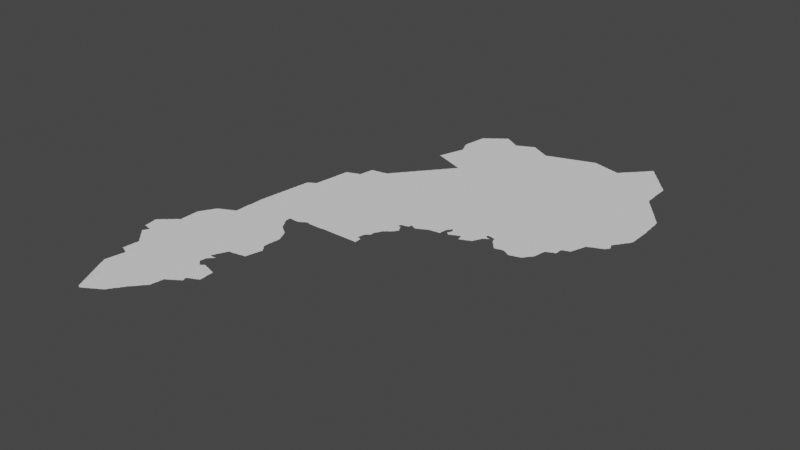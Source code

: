 # Source: nyanza.blend  (saved by Blender 3.3.6; exported with 4.5.12 LTS)
import bpy
from mathutils import Matrix  # noqa: F401  (used for matrix-valued properties, if any)

bpy.ops.wm.read_factory_settings(use_empty=True)
scene = bpy.context.scene
scene.name = 'Scene'

# ---- collections
col_collection = bpy.data.collections.new('Collection'); scene.collection.children.link(col_collection)

# ---- node groups
ng_auto_smooth = bpy.data.node_groups.new('Auto Smooth', 'GeometryNodeTree')
_s = ng_auto_smooth.interface.new_socket(name='Geometry', in_out='OUTPUT', socket_type='NodeSocketGeometry')
_s = ng_auto_smooth.interface.new_socket(name='Geometry', in_out='INPUT', socket_type='NodeSocketGeometry')
_s = ng_auto_smooth.interface.new_socket(name='Angle', in_out='INPUT', socket_type='NodeSocketFloat')
_s.subtype = 'ANGLE'
_s.min_value = 0.0
_s.max_value = 3.142
ng_auto_smooth.is_modifier = True
_N = ng_auto_smooth.nodes; _L = ng_auto_smooth.links
n0 = _N.new('NodeGroupOutput'); n0.name = 'Group Output'; n0.location = (480, -100)
n1 = _N.new('NodeGroupInput'); n1.name = 'Group Input'; n1.location = (-420, -300)
n2 = _N.new('NodeGroupInput'); n2.name = 'Group Input.001'; n2.location = (-60, -100)
n3 = _N.new('GeometryNodeSetShadeSmooth'); n3.name = 'Set Shade Smooth'; n3.location = (120, -100)
n3.domain = 'EDGE'
n4 = _N.new('GeometryNodeSetShadeSmooth'); n4.name = 'Set Shade Smooth.001'; n4.location = (300, -100)
n5 = _N.new('GeometryNodeInputMeshEdgeAngle'); n5.name = 'Edge Angle'; n5.location = (-420, -220)
n6 = _N.new('GeometryNodeInputEdgeSmooth'); n6.name = 'Is Edge Smooth'; n6.location = (-60, -160)
n7 = _N.new('GeometryNodeInputShadeSmooth'); n7.name = 'Is Face Smooth'; n7.location = (-240, -340)
n8 = _N.new('FunctionNodeBooleanMath'); n8.name = 'Boolean Math'; n8.location = (-60, -220)
n9 = _N.new('FunctionNodeCompare'); n9.name = 'Compare'; n9.location = (-240, -180)
n9.operation = 'LESS_EQUAL'
_L.new(n5.outputs[0], n9.inputs[0])
_L.new(n4.outputs[0], n0.inputs[0])
_L.new(n1.outputs[1], n9.inputs[1])
_L.new(n9.outputs[0], n8.inputs[0])
_L.new(n7.outputs[0], n8.inputs[1])
_L.new(n2.outputs[0], n3.inputs[0])
_L.new(n6.outputs[0], n3.inputs[1])
_L.new(n3.outputs[0], n4.inputs[0])
_L.new(n8.outputs[0], n3.inputs[2])
n0.is_active_output = True

# ---- world
world_world = bpy.data.worlds.new('World'); scene.world = world_world
world_world.use_nodes = True; world_world.node_tree.nodes.clear()
_N = world_world.node_tree.nodes; _L = world_world.node_tree.links
n0 = _N.new('ShaderNodeOutputWorld'); n0.name = 'World Output'; n0.location = (300, 300)
n1 = _N.new('ShaderNodeBackground'); n1.name = 'Background'; n1.location = (10, 300)
n1.inputs[0].default_value = (0.05088, 0.05088, 0.05088, 1.0)
_L.new(n1.outputs[0], n0.inputs[0])
n0.is_active_output = True
world_world.color = (0.05088, 0.05088, 0.05088)
world_world.use_sun_shadow = False
world_world.sun_shadow_jitter_overblur = 0.0

# ---- meshes
me_mesh = bpy.data.meshes.new('Mesh')
me_mesh.from_pydata([(29.08, -2.885, -6.597e-08), (29.09, -2.905, -7.135e-08), (29.09, -2.89, -9.503e-08), (29.11, -2.925, -7.135e-08), (29.11, -2.91, -9.587e-08), (28.9, -2.66, -3.329e-08), (28.9, -2.648, -5.842e-08), (28.9, -2.629, -7.708e-08), (28.9, -2.61, -9.838e-08), (28.89, -2.589, -8.707e-08), (28.89, -2.57, -9.094e-08), (28.91, -2.667, -9.274e-08), (29.13, -2.673, -9.988e-08), (28.93, -2.668, -9.392e-08), (28.95, -2.67, -9.517e-08), (28.97, -2.681, -5.261e-08), (28.97, -2.67, -9.926e-08), (29.0, -2.803, -1.06e-07), (28.99, -2.798, -3.329e-08), (28.99, -2.799, -5.993e-08), (28.99, -2.797, -7.719e-08), (28.99, -2.793, -4.772e-08), (29.0, -2.787, -5.28e-08), (28.99, -2.683, -8.39e-08), (29.02, -2.824, -6.703e-08), (29.01, -2.809, -9.306e-08), (29.01, -2.79, -9.926e-08), (29.01, -2.771, -8.109e-08), (29.02, -2.756, -5.868e-08), (29.01, -2.684, -8.922e-08), (29.04, -2.844, -6.703e-08), (29.03, -2.83, -9.497e-08), (29.03, -2.733, -7.635e-08), (29.03, -2.686, -9.133e-08), (29.06, -2.864, -6.703e-08), (29.05, -2.85, -9.399e-08), (29.03, -2.75, -9.677e-08), (29.04, -2.72, -6.085e-08), (29.05, -2.711, -8.781e-08), (29.05, -2.689, -9.555e-08), (29.07, -2.87, -9.368e-08), (28.88, -2.527, -4.717e-08), (28.88, -2.509, -7.352e-08), (28.88, -2.489, -8.484e-08), (28.87, -2.469, -8.721e-08), (28.87, -2.45, -8.975e-08), (28.87, -2.43, -8.769e-08), (28.88, -2.415, -7.135e-08), (28.89, -2.55, -9.454e-08), (28.89, -2.53, -9.77e-08), (28.89, -2.41, -9.96e-08), (28.9, -2.396, -6.873e-08), (28.91, -2.391, -9.174e-08), (29.02, -2.378, -9.988e-08), (28.92, -2.377, -7.805e-08), (28.93, -2.371, -8.928e-08), (28.94, -2.359, -4.412e-08), (28.95, -2.352, -8.5e-08), (28.96, -2.34, -3.329e-08), (28.97, -2.333, -8.094e-08), (28.99, -2.33, -9.854e-08), (28.99, -2.314, -7.698e-08), (29.01, -2.31, -9.293e-08), (29.01, -2.295, -7.391e-08), (29.03, -2.29, -9.587e-08), (29.03, -2.276, -6.796e-08), (29.05, -2.27, -9.399e-08), (29.06, -2.257, -6.023e-08), (29.07, -2.251, -9.003e-08), (29.08, -2.238, -7.286e-08), (29.09, -2.232, -9.203e-08), (29.1, -2.219, -6.631e-08), (29.12, -2.2, -3.329e-08), (29.36, -3.844, -5.438e-08), (29.38, -3.885, -5.951e-08), (29.37, -3.868, -8.226e-08), (29.37, -3.85, -9.518e-08), (29.4, -3.926, -6.084e-08), (29.39, -3.908, -8.424e-08), (29.39, -3.89, -9.955e-08), (29.42, -3.966, -6.3e-08), (29.41, -3.949, -8.566e-08), (29.41, -3.93, -9.788e-08), (29.44, -4.005, -6.409e-08), (29.43, -3.989, -8.419e-08), (29.43, -3.97, -9.797e-08), (29.32, -3.762, -6.971e-08), (29.32, -3.748, -7.67e-08), (29.31, -3.73, -9.301e-08), (29.32, -3.71, -9.778e-08), (29.32, -3.691, -7.238e-08), (29.32, -3.673, -4.717e-08), (29.34, -3.802, -4.412e-08), (29.34, -3.788, -7.812e-08), (29.33, -3.769, -9.11e-08), (29.33, -3.67, -9.82e-08), (29.33, -3.65, -9.404e-08), (29.33, -3.631, -8.897e-08), (29.33, -3.612, -8.959e-08), (29.34, -3.591, -7.937e-08), (29.34, -3.572, -6.48e-08), (29.34, -3.558, -4.162e-08), (29.35, -3.828, -8.055e-08), (29.35, -3.809, -9.317e-08), (29.54, -3.89, -9.988e-08), (29.35, -3.55, -9.735e-08), (29.35, -3.53, -9.48e-08), (29.22, -3.34, -3.329e-08), (29.22, -3.335, -4.578e-08), (29.23, -3.344, -7.67e-08), (29.23, -3.33, -9.614e-08), (29.23, -3.31, -9.506e-08), (29.23, -3.295, -9.463e-08), (29.23, -3.27, -9.058e-08), (29.23, -3.25, -8.952e-08), (29.23, -3.23, -9.18e-08), (29.24, -3.21, -8.74e-08), (29.25, -3.348, -9.365e-08), (29.58, -3.281, -9.988e-08), (29.27, -3.362, -6.68e-08), (29.27, -3.35, -9.944e-08), (29.29, -3.367, -8.964e-08), (29.32, -3.381, -5.438e-08), (29.31, -3.37, -9.518e-08), (29.33, -3.385, -8.643e-08), (29.35, -3.51, -8.928e-08), (29.36, -3.491, -8.334e-08), (29.36, -3.471, -7.708e-08), (29.36, -3.4, -3.329e-08), (29.35, -3.389, -9.62e-08), (29.36, -3.453, -6.86e-08), (29.37, -3.43, -9.228e-08), (29.37, -3.41, -9.764e-08), (29.37, -3.45, -9.895e-08), (29.14, -2.945, -7.135e-08), (29.13, -2.93, -9.445e-08), (29.16, -2.966, -7.283e-08), (29.15, -2.95, -9.921e-08), (29.17, -2.986, -7.468e-08), (29.17, -2.97, -9.76e-08), (29.19, -3.006, -7.468e-08), (29.19, -2.99, -9.614e-08), (29.21, -3.026, -7.468e-08), (29.21, -3.01, -9.76e-08), (29.24, -3.191, -8.728e-08), (29.24, -3.171, -7.816e-08), (29.24, -3.15, -7.555e-08), (29.24, -3.13, -6.22e-08), (29.24, -3.117, -4.439e-08), (29.23, -3.047, -7.627e-08), (29.23, -3.03, -9.514e-08), (29.25, -3.11, -9.536e-08), (29.25, -3.09, -9.241e-08), (29.25, -3.07, -9.188e-08), (29.25, -3.05, -9.815e-08), (29.99, -2.177, -9.988e-08), (29.11, -2.212, -8.838e-08), (29.13, -2.193, -7.894e-08), (29.15, -2.19, -9.926e-08), (29.15, -2.174, -7.469e-08), (29.16, -2.15, -4.786e-08), (29.16, -2.04, -9.209e-08), (29.16, -2.03, -9.768e-08), (29.16, -2.009, -7.382e-08), (29.16, -1.99, -8.167e-08), (29.16, -1.97, -7.491e-08), (29.16, -1.95, -7.491e-08), (29.16, -1.93, -7.491e-08), (29.17, -2.17, -9.834e-08), (29.17, -2.15, -9.926e-08), (29.21, -2.144, -9.988e-08), (29.16, -1.91, -7.491e-08), (29.16, -1.89, -9.278e-08), (29.16, -1.869, -8.409e-08), (29.16, -1.85, -8.324e-08), (29.16, -1.83, -8.324e-08), (29.16, -1.817, -5.28e-08), (29.24, -1.816, -9.988e-08), (29.17, -1.81, -9.41e-08), (29.18, -1.792, -7.713e-08), (29.19, -1.771, -8.848e-08), (29.2, -1.754, -9.415e-08), (29.21, -1.75, -9.579e-08), (29.21, -1.732, -8.122e-08), (29.22, -1.716, -5.868e-08), (29.23, -1.71, -9.419e-08), (29.23, -1.692, -7.787e-08), (29.24, -1.678, -4.162e-08), (29.3, -1.667, -9.988e-08), (29.25, -1.671, -8.959e-08), (29.26, -1.654, -7.01e-08), (29.27, -1.65, -9.848e-08), (29.27, -1.632, -8.072e-08), (29.28, -1.616, -5.868e-08), (29.29, -1.61, -9.419e-08), (29.64, -1.6, -9.988e-08), (29.29, -1.592, -7.278e-08), (29.3, -1.578, -4.162e-08), (29.31, -1.571, -8.789e-08), (29.32, -1.554, -7.025e-08), (29.33, -1.55, -9.813e-08), (29.34, -1.538, -5.771e-08), (29.35, -1.534, -8.726e-08), (29.37, -1.53, -9.56e-08), (29.38, -1.518, -5.771e-08), (29.39, -1.514, -8.726e-08), (29.41, -1.51, -9.597e-08), (29.42, -1.498, -5.771e-08), (29.43, -1.494, -8.424e-08), (29.52, -4.164, -9.172e-08), (29.54, -4.204, -7.84e-08), (29.53, -4.188, -8.424e-08), (29.53, -4.17, -9.477e-08), (29.56, -4.244, -5.438e-08), (29.55, -4.228, -8.596e-08), (29.55, -4.21, -9.597e-08), (29.58, -4.284, -5.438e-08), (29.57, -4.268, -8.25e-08), (29.57, -4.25, -9.419e-08), (29.6, -4.324, -5.438e-08), (29.59, -4.308, -8.608e-08), (29.59, -4.29, -9.419e-08), (29.62, -4.362, -4.412e-08), (29.61, -4.348, -9.062e-08), (29.61, -4.33, -9.419e-08), (29.64, -4.402, -4.412e-08), (29.63, -4.388, -7.758e-08), (29.63, -4.369, -9.235e-08), (29.66, -4.442, -7.045e-08), (29.65, -4.428, -8.032e-08), (29.65, -4.409, -9.676e-08), (29.67, -4.448, -8.725e-08), (29.83, -4.284, -9.988e-08), (29.7, -4.461, -5.951e-08), (29.69, -4.45, -9.603e-08), (29.71, -4.464, -7.753e-08), (29.72, -4.461, -7.666e-08), (29.73, -4.449, -9.857e-08), (29.75, -4.445, -7.551e-08), (29.77, -4.428, -9.37e-08), (29.46, -4.045, -6.409e-08), (29.45, -4.029, -8.566e-08), (29.45, -4.01, -9.813e-08), (29.48, -4.085, -6.409e-08), (29.47, -4.069, -8.469e-08), (29.47, -4.05, -9.681e-08), (29.5, -4.124, -5.771e-08), (29.49, -4.108, -8.498e-08), (29.49, -4.09, -9.539e-08), (29.51, -4.148, -8.424e-08), (29.51, -4.13, -9.76e-08), (29.45, -1.49, -9.498e-08), (29.46, -1.479, -5.438e-08), (29.47, -1.474, -8.585e-08), (29.49, -1.47, -9.419e-08), (29.5, -1.459, -5.438e-08), (29.53, -1.45, -9.715e-08), (29.51, -1.454, -8.25e-08), (29.54, -1.439, -5.438e-08), (29.55, -1.434, -8.25e-08), (29.57, -1.43, -9.769e-08), (29.58, -1.419, -4.412e-08), (29.59, -1.415, -8.801e-08), (29.61, -1.41, -9.682e-08), (29.61, -1.39, -9.275e-08), (29.61, -1.37, -9.058e-08), (29.61, -1.27, -9.149e-08), (29.61, -1.35, -9.764e-08), (29.61, -1.251, -9.3e-08), (29.61, -1.23, -9.489e-08), (29.61, -1.19, -8.99e-08), (29.61, -1.17, -8.99e-08), (29.61, -1.15, -9.289e-08), (29.61, -1.13, -9.18e-08), (29.62, -1.11, -9.573e-08), (29.62, -1.07, -8.74e-08), (29.62, -1.05, -8.74e-08), (29.62, -1.01, -9.454e-08), (29.62, -0.9906, -9.298e-08), (29.62, -0.97, -8.324e-08), (29.63, -0.83, -9.953e-08), (29.62, -0.95, -8.324e-08), (29.62, -0.93, -8.324e-08), (29.62, -0.91, -8.324e-08), (29.62, -0.89, -8.324e-08), (29.62, -0.871, -8.383e-08), (29.62, -0.8501, -7.21e-08), (29.62, -0.8302, -4.786e-08), (29.63, -0.81, -9.497e-08), (29.63, -0.79, -9.174e-08), (29.63, -0.77, -9.038e-08), (29.63, -0.75, -9.158e-08), (29.64, -0.73, -8.563e-08), (29.64, -0.7101, -8.088e-08), (29.64, -0.6901, -7.138e-08), (29.64, -0.6702, -4.786e-08), (29.76, -0.7073, -9.988e-08), (29.65, -0.67, -9.926e-08), (29.65, -0.65, -9.276e-08), (29.65, -0.63, -9.174e-08), (29.65, -0.61, -9.038e-08), (29.65, -0.5917, -1.107e-07), (29.66, -0.57, -8.563e-08), (29.66, -0.5501, -8.088e-08), (29.66, -0.5301, -7.138e-08), (29.66, -0.5102, -4.786e-08), (29.67, -0.51, -9.808e-08), (29.67, -0.49, -9.497e-08), (29.67, -0.47, -9.174e-08), (29.67, -0.4486, -9.308e-08), (29.67, -0.43, -8.848e-08), (29.68, -0.41, -8.563e-08), (29.68, -0.3899, -8.497e-08), (29.68, -0.3701, -7.138e-08), (29.68, -0.3502, -4.786e-08), (29.97, -0.2775, -9.988e-08), (29.69, -0.35, -9.808e-08), (29.69, -0.33, -9.276e-08), (29.69, -0.31, -9.174e-08), (29.69, -0.29, -9.038e-08), (29.69, -0.27, -8.848e-08), (29.7, -0.25, -8.924e-08), (29.7, -0.2297, -8.676e-08), (29.7, -0.2101, -7.138e-08), (29.7, -0.1902, -4.786e-08), (29.71, -0.19, -9.926e-08), (29.71, -0.17, -9.276e-08), (29.71, -0.13, -9.038e-08), (29.71, -0.11, -8.848e-08), (29.72, -0.09005, -8.563e-08), (29.72, -0.06988, -8.497e-08), (29.72, -0.05009, -7.138e-08), (29.72, -0.03016, -4.786e-08), (29.88, -0.03682, -9.988e-08), (29.71, -0.148, -9.461e-08), (29.73, -0.03, -9.926e-08), (29.73, -0.01004, -9.497e-08), (29.76, -4.44, -3.329e-08), (29.79, -4.423, -6.748e-08), (29.79, -4.41, -9.502e-08), (29.81, -4.407, -8.324e-08), (29.82, -4.401, -5.438e-08), (29.83, -4.389, -9.4e-08), (29.85, -4.385, -9.225e-08), (29.87, -4.368, -9.618e-08), (29.86, -4.38, -3.329e-08), (29.89, -4.363, -6.748e-08), (29.89, -4.35, -9.681e-08), (29.91, -4.347, -8.324e-08), (29.92, -4.341, -5.438e-08), (29.93, -4.329, -9.111e-08), (29.95, -4.324, -7.581e-08), (29.96, -4.32, -6.056e-08), (29.97, -4.308, -9.856e-08), (29.99, -4.29, -9.881e-08), (29.99, -4.303, -6.516e-08), (30.01, -4.286, -8.238e-08), (30.03, -4.269, -8.687e-08), (30.02, -4.281, -5.527e-08), (30.04, -4.26, -8.621e-08), (30.05, -4.247, -7.749e-08), (30.05, -4.23, -9.677e-08), (30.07, -4.209, -9.002e-08), (30.06, -4.225, -6.748e-08), (30.03, -4.028, -9.988e-08), (30.37, -3.117, -9.988e-08), (30.29, -2.779, -9.988e-08), (30.14, -0.9355, -9.988e-08), (29.95, -0.6302, -9.988e-08), (29.8, -0.57, -4.994e-08), (29.87, -0.5712, -6.243e-08), (29.98, -0.5662, -3.746e-08), (30.09, -0.5728, -7.491e-08), (30.08, -4.202, -6.707e-08), (30.09, -4.188, -8.229e-08), (30.09, -4.17, -9.335e-08), (30.1, -4.166, -7.283e-08), (30.13, -4.129, -9.549e-08), (30.11, -4.15, -9.41e-08), (30.12, -4.144, -6.326e-08), (30.15, -4.107, -8.426e-08), (30.15, -4.09, -9.163e-08), (30.16, -4.085, -6.95e-08), (30.17, -4.069, -9.083e-08), (30.19, -4.03, -9.689e-08), (30.18, -4.062, -6.721e-08), (30.19, -4.048, -8.269e-08), (30.2, -4.027, -7.192e-08), (30.21, -4.01, -9.5e-08), (30.23, -3.989, -9.219e-08), (30.27, -3.592, -9.988e-08), (30.22, -4.004, -6.703e-08), (30.24, -3.983, -8.786e-08), (30.25, -3.969, -9.067e-08), (30.26, -3.962, -5.327e-08), (30.27, -3.949, -8.657e-08), (30.28, -3.941, -4.217e-08), (30.29, -3.928, -9.608e-08), (30.31, -3.89, -9.859e-08), (30.3, -3.92, -6.078e-08), (30.31, -3.908, -7.948e-08), (30.33, -3.87, -9.751e-08), (30.33, -3.887, -7.55e-08), (30.34, -3.866, -7.283e-08), (30.35, -3.85, -9.587e-08), (30.36, -3.845, -6.796e-08), (30.37, -3.83, -9.691e-08), (30.43, -3.634, -9.834e-08), (30.38, -3.824, -6.354e-08), (30.39, -3.809, -9.185e-08), (30.41, -3.789, -9.074e-08), (30.42, -2.87, -9.384e-08), (30.35, -2.674, -9.988e-08), (30.54, -1.901, -9.988e-08), (30.39, -1.405, -9.988e-08), (30.19, -0.5848, -7.491e-08), (30.85, 0.6085, -9.988e-08), (30.28, -0.57, -4.994e-08), (30.39, -0.5688, -6.243e-08), (30.4, -3.803, -5.28e-08), (30.41, -3.77, -9.111e-08), (30.41, -3.75, -9.253e-08), (30.41, -3.73, -9.848e-08), (30.42, -3.709, -7.786e-08), (30.43, -3.65, -9.322e-08), (30.43, -3.61, -9.572e-08), (30.42, -3.729, -4.756e-08), (30.42, -3.689, -8.299e-08), (30.43, -3.669, -8.721e-08), (30.44, -3.6, -5.692e-08), (30.44, -3.588, -5.842e-08), (30.44, -3.568, -7.513e-08), (30.45, -3.55, -9.508e-08), (30.47, -3.545, -7.988e-08), (30.48, -3.54, -3.329e-08), (30.49, -3.528, -8.467e-08), (30.51, -3.523, -6.516e-08), (30.51, -3.51, -9.905e-08), (30.53, -3.506, -7.877e-08), (30.55, -3.489, -9.605e-08), (30.54, -3.5, -4.162e-08), (30.57, -3.483, -6.516e-08), (30.57, -3.47, -9.93e-08), (30.59, -3.466, -8.144e-08), (30.61, -3.449, -9.123e-08), (30.6, -3.461, -4.217e-08), (30.63, -3.443, -6.95e-08), (30.63, -3.43, -9.564e-08), (30.65, -3.351, -9.196e-08), (30.64, -3.318, -9.988e-08), (30.65, -3.426, -8.238e-08), (30.65, -3.37, -9.202e-08), (30.65, -3.339, -5.993e-08), (30.65, -3.336, -5.993e-08), (30.65, -3.34, -3.329e-08), (30.65, -3.335, -4.994e-08), (30.65, -3.335, -5.888e-08), (30.65, -3.335, -3.329e-08), (30.66, -3.332, -7.741e-08), (30.66, -3.421, -4.412e-08), (30.67, -3.41, -8.637e-08), (30.67, -3.391, -8.362e-08), (30.66, -3.375, -5.693e-08), (30.67, -3.325, -8.032e-08), (30.68, -3.321, -4.528e-08), (30.69, -3.31, -9.74e-08), (30.71, -3.306, -8.068e-08), (30.43, -2.891, -9.185e-08), (30.47, -2.93, -9.601e-08), (30.45, -2.91, -9.14e-08), (30.44, -2.897, -6.126e-08), (30.46, -2.916, -6.703e-08), (30.49, -2.95, -9.379e-08), (30.49, -2.935, -7.275e-08), (30.51, -2.954, -8.757e-08), (30.53, -2.95, -9.5e-08), (30.54, -2.937, -6.354e-08), (30.55, -2.932, -9.459e-08), (30.56, -2.919, -6.928e-08), (30.57, -2.914, -8.144e-08), (30.61, -2.93, -9.919e-08), (30.59, -2.915, -8.444e-08), (30.61, -2.918, -6.459e-08), (30.65, -2.934, -9.622e-08), (30.63, -2.931, -9.307e-08), (30.74, -3.133, -9.988e-08), (30.67, -2.937, -7.468e-08), (30.69, -2.95, -9.473e-08), (30.68, -2.94, -4.439e-08), (30.71, -2.953, -8.973e-08), (30.43, -2.81, -9.449e-08), (30.42, -2.668, -7.557e-08), (30.42, -2.662, -8.99e-08), (30.42, -2.85, -8.517e-08), (30.43, -2.83, -8.738e-08), (30.43, -2.79, -9.228e-08), (30.43, -2.77, -9.692e-08), (30.42, -2.67, -6.727e-08), (30.42, -2.662, -4.162e-08), (30.43, -2.67, -7.075e-08), (30.44, -2.668, -6.784e-08), (30.42, -2.647, -7.38e-08), (30.43, -2.629, -8.971e-08), (30.45, -2.57, -9.827e-08), (30.44, -2.765, -6.966e-08), (30.45, -2.748, -8.602e-08), (30.45, -2.673, -9.437e-08), (30.44, -2.608, -7.401e-08), (30.45, -2.589, -8.785e-08), (30.46, -2.741, -4.217e-08), (30.47, -2.728, -8.5e-08), (30.47, -2.672, -9.813e-08), (30.46, -2.567, -7.058e-08), (30.48, -2.72, -6.156e-08), (30.49, -2.708, -8.161e-08), (30.49, -2.671, -1.159e-07), (30.5, -2.7, -3.329e-08), (30.51, -2.688, -8.161e-08), (30.51, -2.67, -9.364e-08), (30.52, -2.68, -3.329e-08), (30.52, -2.674, -7.222e-08), (30.53, -2.665, -8.802e-08), (30.53, -2.67, -3.329e-08), (30.53, -2.664, -7.146e-08), (30.53, -2.66, -3.329e-08), (30.53, -2.66, -4.578e-08), (30.47, -2.549, -9.002e-08), (30.47, -2.53, -9.848e-08), (30.49, -2.509, -9.2e-08), (30.48, -2.526, -6.638e-08), (30.49, -2.49, -9.77e-08), (30.51, -2.469, -9.124e-08), (30.5, -2.485, -6.409e-08), (30.51, -2.45, -9.681e-08), (30.53, -2.428, -9.067e-08), (30.52, -2.446, -6.084e-08), (30.53, -2.41, -9.848e-08), (30.55, -2.409, -9.406e-08), (30.57, -2.407, -9.21e-08), (30.59, -2.405, -8.958e-08), (30.61, -2.404, -8.256e-08), (30.63, -2.401, -6.48e-08), (30.65, -2.267, -9.988e-08), (30.64, -2.4, -4.162e-08), (30.65, -2.39, -9.369e-08), (30.67, -2.388, -9.371e-08), (30.69, -2.387, -9.631e-08), (30.71, -2.385, -8.745e-08), (30.85, -2.011, -9.851e-08), (30.81, -1.83, -1.008e-07), (30.55, -1.31, -9.808e-08), (30.57, -1.331, -8.964e-08), (30.55, -1.292, -8.566e-08), (30.56, -1.313, -7.311e-08), (30.59, -1.352, -8.856e-08), (30.58, -1.337, -5.28e-08), (30.61, -1.37, -9.41e-08), (30.6, -1.358, -5.868e-08), (30.63, -1.39, -9.691e-08), (30.63, -1.375, -7.399e-08), (30.66, -1.398, -7.889e-08), (30.65, -1.392, -8.566e-08), (30.69, -1.43, -9.86e-08), (30.67, -1.41, -9.41e-08), (30.69, -1.415, -7.399e-08), (30.73, -1.451, -9.415e-08), (30.72, -1.438, -7.599e-08), (30.71, -1.433, -8.472e-08), (30.46, -1.07, -9.795e-08), (30.47, -1.171, -8.979e-08), (30.49, -1.21, -9.478e-08), (30.49, -1.192, -8.381e-08), (30.46, -1.15, -8.74e-08), (30.46, -1.13, -8.74e-08), (30.46, -1.11, -8.74e-08), (30.46, -1.09, -8.74e-08), (30.47, -1.05, -9.88e-08), (30.48, -1.18, -3.329e-08), (30.49, -1.06, -4.786e-08), (30.49, -1.05, -1e-07), (30.53, -1.27, -9.399e-08), (30.52, -1.24, -6.506e-08), (30.51, -1.231, -8.643e-08), (30.5, -1.216, -6.193e-08), (30.51, -1.06, -9.079e-08), (30.52, -1.253, -7.551e-08), (30.53, -1.06, -6.723e-08), (30.54, -1.276, -5.868e-08), (30.55, -1.062, -8.206e-08), (30.57, -1.062, -8.326e-08), (30.59, -1.062, -8.336e-08), (30.61, -1.063, -8.839e-08), (30.63, -1.063, -8.016e-08), (30.64, -1.062, -5.28e-08), (30.65, -1.05, -9.41e-08), (30.67, -1.045, -7.713e-08), (30.69, -1.029, -8.848e-08), (30.71, -1.023, -6.835e-08), (30.71, -1.01, -9.579e-08), (31.0, -0.5763, -9.676e-08), (30.79, -0.9028, -9.988e-08), (30.47, -0.57, -4.994e-08), (30.55, -0.5807, -7.491e-08), (30.66, -0.575, -8.74e-08), (29.18, -1.78, 3.329e-08), (29.71, -0.5848, -4.994e-08), (30.14, -4.12, 3.329e-08), (30.44, -2.62, -7.669e-08), (30.68, -1.04, -2.789e-08), (29.73, 0.01196, -9.412e-08), (29.73, 0.02799, -9.306e-08), (29.73, 0.04996, -8.848e-08), (29.74, 0.06995, -8.563e-08), (29.75, 0.08615, -9.58e-08), (29.74, 0.08088, -6.549e-08), (29.77, 0.08995, -9.681e-08), (29.77, 0.103, -6.516e-08), (29.79, 0.1083, -8.804e-08), (29.8, 0.12, -6.034e-08), (29.81, 0.1248, -7.551e-08), (29.83, 0.1295, -9.41e-08), (29.84, 0.1419, -5.28e-08), (29.85, 0.147, -8.401e-08), (29.87, 0.15, -9.772e-08), (29.88, 0.189, -7.816e-08), (29.88, 0.2084, -6.48e-08), (29.88, 0.226, -4.661e-08), (29.87, 0.1684, -8.972e-08), (29.94, 0.2328, -9.988e-08), (29.89, 0.23, -9.692e-08), (29.89, 0.2496, -9.228e-08), (29.89, 0.2696, -9.111e-08), (29.89, 0.2895, -8.952e-08), (29.89, 0.3097, -9.027e-08), (29.9, 0.3294, -8.66e-08), (29.9, 0.3487, -7.827e-08), (29.9, 0.3684, -5.427e-08), (29.9, 0.3819, -4.162e-08), (29.91, 0.39, -9.458e-08), (29.91, 0.4097, -9.424e-08), (29.91, 0.4298, -9.058e-08), (29.91, 0.4497, -8.738e-08), (29.92, 0.47, -8.563e-08), (29.92, 0.4896, -8.005e-08), (29.92, 0.5093, -7.129e-08), (29.92, 0.5286, -4.756e-08), (30.0, 0.3998, -9.988e-08), (29.93, 0.53, -9.848e-08), (29.93, 0.5497, -9.253e-08), (29.93, 0.5896, -8.997e-08), (29.93, 0.6093, -9.038e-08), (29.94, 0.6293, -8.416e-08), (29.93, 0.5726, -9.473e-08), (29.94, 0.6489, -9.473e-08), (29.94, 0.6685, -6.748e-08), (29.94, 0.6847, -4.578e-08), (29.95, 0.69, -9.614e-08), (29.95, 0.7096, -9.447e-08), (29.95, 0.7296, -9.094e-08), (29.95, 0.7494, -9.211e-08), (29.95, 0.7697, -9.39e-08), (29.96, 0.7894, -8.234e-08), (29.96, 0.808, -6.837e-08), (29.97, 0.8099, -9.603e-08), (29.98, 0.821, -5.375e-08), (29.99, 0.8247, -8.502e-08), (30.28, 0.7818, -9.988e-08), (30.01, 0.8284, -9.28e-08), (30.03, 0.83, -9.848e-08), (30.03, 0.8421, -6.3e-08), (30.05, 0.8455, -8.726e-08), (30.07, 0.8491, -8.108e-08), (30.08, 0.86, -3.329e-08), (30.09, 0.8629, -6.992e-08), (30.11, 0.8665, -9.037e-08), (30.13, 0.8696, -9.43e-08), (30.14, 0.88, -4.439e-08), (30.15, 0.8837, -8.157e-08), (30.19, 0.8899, -9.829e-08), (30.17, 0.8874, -9.175e-08), (30.2, 0.9089, -9.813e-08), (30.2, 0.9287, -6.784e-08), (30.2, 0.946, -4.661e-08), (30.21, 0.95, -9.679e-08), (30.21, 0.9696, -9.409e-08), (30.21, 0.9896, -8.92e-08), (30.21, 1.009, -8.756e-08), (30.22, 1.029, -8.299e-08), (30.22, 1.049, -6.784e-08), (30.22, 1.066, -6.655e-08), (30.23, 1.07, -9.701e-08), (30.23, 1.09, -9.215e-08), (30.23, 1.129, -9.331e-08), (30.24, 1.149, -7.76e-08), (30.23, 1.11, -9.632e-08), (30.25, 1.15, -9.692e-08), (30.25, 1.16, -4.661e-08), (30.31, 1.166, -9.88e-08), (30.27, 1.162, -7.678e-08), (30.29, 1.164, -8.89e-08), (30.33, 1.168, -9.699e-08), (30.35, 1.17, -9.36e-08), (30.36, 1.18, -4.162e-08), (30.37, 1.181, -7.137e-08), (30.39, 1.183, -8.522e-08), (30.41, 1.185, -9.115e-08), (30.43, 1.187, -9.279e-08), (30.45, 1.189, -9.488e-08), (30.47, 1.19, -9.695e-08), (30.47, 1.201, -4.661e-08), (30.49, 1.203, -9.66e-08), (30.51, 1.205, -9.071e-08), (30.53, 1.209, -9.282e-08), (30.54, 1.224, -6.873e-08), (30.55, 1.23, -9.077e-08), (30.56, 1.246, -7.283e-08), (30.57, 1.25, -9.76e-08), (30.57, 1.267, -7.814e-08), (30.73, 1.328, -9.988e-08), (30.58, 1.28, -6.05e-08), (30.59, 1.288, -8.403e-08), (30.6, 1.301, -4.217e-08), (30.61, 1.309, -8.473e-08), (30.62, 1.323, -6.126e-08), (30.64, 1.345, -6.796e-08), (30.63, 1.329, -9.459e-08), (30.65, 1.367, -7.491e-08), (30.65, 1.35, -9.704e-08), (30.67, 1.37, -9.553e-08), (30.67, 1.388, -7.948e-08), (30.69, 1.408, -8.22e-08), (30.7, 1.422, -5.327e-08), (30.71, 1.429, -9.067e-08), (30.72, 1.444, -6.354e-08), (30.68, 1.4, 3.329e-08), (30.72, -3.302, -5.771e-08), (30.73, -3.29, -9.926e-08), (30.75, -3.287, -9.028e-08), (30.77, -3.282, -6.409e-08), (30.77, -3.27, -9.631e-08), (30.79, -3.268, -8.684e-08), (30.81, -3.263, -6.733e-08), (30.81, -3.25, -9.926e-08), (30.83, -3.248, -8.894e-08), (30.84, -3.211, -8.844e-08), (30.84, -3.245, -7.12e-08), (30.84, -3.23, -8.324e-08), (30.73, -2.956, -8.025e-08), (30.83, -3.07, -9.89e-08), (30.77, -2.972, -9.323e-08), (30.75, -2.97, -9.692e-08), (30.74, -2.959, -5.375e-08), (30.83, -3.11, -9.771e-08), (30.79, -2.975, -8.388e-08), (30.83, -3.13, -9.777e-08), (30.83, -3.03, -9.657e-08), (30.81, -2.99, -9.926e-08), (30.81, -2.978, -6.207e-08), (30.83, -3.09, -9.241e-08), (30.83, -3.05, -9.144e-08), (30.83, -3.01, -8.997e-08), (30.83, -2.991, -8.35e-08), (30.84, -3.19, -7.491e-08), (30.84, -3.172, -6.48e-08), (30.84, -3.15, -4.994e-08), (30.84, -3.134, -4.661e-08), (30.73, -2.383, -7.649e-08), (30.75, -2.381, -5.29e-08), (30.75, -2.37, -1.005e-07), (30.77, -2.369, -9.438e-08), (30.79, -2.368, -9.26e-08), (30.81, -2.366, -8.955e-08), (30.83, -2.33, -9.59e-08), (30.83, -2.364, -7.462e-08), (30.83, -2.349, -8.92e-08), (30.84, -2.308, -7.533e-08), (30.85, -2.269, -9.268e-08), (30.85, -2.25, -9.429e-08), (30.84, -2.322, -4.162e-08), (30.84, -2.289, -8.386e-08), (30.86, -2.242, -4.162e-08), (30.87, -2.05, -1.04e-07), (30.83, -1.99, -9.743e-08), (30.81, -1.97, -9.926e-08), (30.81, -1.952, -8.566e-08), (30.81, -1.929, -8.721e-08), (30.86, -2.228, -8.66e-08), (30.86, -2.209, -9.457e-08), (30.82, -1.973, -7.299e-08), (30.84, -1.996, -6.354e-08), (30.87, -2.189, -8.874e-08), (30.87, -2.17, -9.257e-08), (30.88, -2.129, -8.781e-08), (30.89, -2.109, -9.343e-08), (30.88, -2.053, -8.919e-08), (30.87, -2.032, -8.309e-08), (30.86, -2.019, -4.217e-08), (30.88, -2.16, -3.329e-08), (30.88, -2.148, -6.326e-08), (30.89, -2.09, -9.257e-08), (30.89, -2.07, -9.508e-08), (30.9, -2.08, -3.329e-08), (30.9, -2.074, -4.661e-08), (30.81, -1.87, -9.505e-08), (30.81, -1.85, -9.53e-08), (30.82, -1.769, -9.483e-08), (30.82, -1.632, -9.248e-08), (30.81, -1.611, -9.543e-08), (30.81, -1.91, -8.902e-08), (30.81, -1.89, -9.058e-08), (30.82, -1.789, -8.36e-08), (30.83, -1.689, -9.415e-08), (30.82, -1.827, -6.542e-08), (30.82, -1.808, -6.48e-08), (30.82, -1.75, -8.74e-08), (30.83, -1.73, -8.848e-08), (30.83, -1.71, -9.018e-08), (30.83, -1.67, -9.228e-08), (30.83, -1.651, -8.785e-08), (30.82, -1.62, -3.329e-08), (30.75, -1.49, -9.761e-08), (30.76, -1.493, -8.626e-08), (30.75, -1.471, -8.737e-08), (30.74, -1.455, -7.304e-08), (30.79, -1.57, -9.342e-08), (30.77, -1.53, -9.597e-08), (30.77, -1.511, -8.533e-08), (30.79, -1.552, -8.407e-08), (30.78, -1.536, -5.771e-08), (30.8, -1.592, -8.091e-08), (30.8, -1.578, -4.412e-08), (30.73, -1.007, -7.938e-08), (30.74, -1.002, -5.28e-08), (30.75, -0.9895, -9.41e-08), (30.77, -0.9858, -9.035e-08), (30.79, -0.9885, -9.313e-08), (30.81, -1.0, -4.786e-08), (30.81, -0.99, -9.947e-08), (30.92, -1.0, -7.507e-08), (30.94, -1.0, -9.678e-08), (31.04, -0.9597, -9.988e-08), (31.09, -1.0, -4.661e-08), (31.09, -0.9899, -9.692e-08), (31.11, -0.9898, -9.906e-08), (31.18, -0.9898, -9.708e-08), (31.52, -0.7434, -9.988e-08), (31.48, -0.6274, -9.988e-08), (31.14, -0.5325, -9.988e-08), (31.24, -0.565, -6.867e-08), (31.39, -0.5725, -7.491e-08), (31.49, -0.9898, -9.745e-08), (31.51, -0.9887, -9.474e-08), (31.53, -0.9886, -9.511e-08), (31.58, -0.9886, -1.003e-07), (31.75, -0.9886, -9.43e-08), (31.58, -0.565, -7.491e-08), (31.74, -0.3146, -8.116e-08), (31.66, -0.57, -6.243e-08), (31.77, -0.9302, -1.167e-07), (31.76, -0.9933, -1.032e-07), (31.77, -0.985, -9.427e-08), (31.77, -0.97, -9.364e-08), (31.78, -0.9933, -4.439e-08), (31.78, -0.9867, -4.439e-08), (31.69, -0.855, -9.537e-08), (31.69, -0.845, -9.24e-08), (31.7, -0.8284, -7.449e-08), (31.71, -0.8559, -8.482e-08), (31.7, -0.8419, -4.162e-08), (31.72, -0.8553, -8.74e-08), (31.7, -0.8092, -8.157e-08), (31.71, -0.7893, -8.768e-08), (31.71, -0.7695, -9.056e-08), (31.71, -0.75, -9.692e-08), (31.72, -0.7278, -7.835e-08), (31.73, -0.7095, -9.394e-08), (31.73, -0.8535, -8.664e-08), (31.72, -0.746, -4.661e-08), (31.77, -0.95, -9.564e-08), (31.77, -0.91, -9.502e-08), (31.77, -0.8904, -9.351e-08), (31.75, -0.856, -6.973e-08), (31.75, -0.704, -6.973e-08), (31.75, -0.6898, -9.587e-08), (31.77, -0.8743, -7.709e-08), (31.77, -0.685, -7.391e-08), (31.77, -0.67, -9.76e-08), (31.79, -0.65, -9.886e-08), (31.79, -0.6659, -7.698e-08), (31.8, -0.6487, -7.311e-08), (31.74, -0.5425, -9.364e-08), (31.79, -0.63, -9.844e-08), (31.79, -0.6109, -9.239e-08), (31.79, -0.5889, -8.848e-08), (31.8, -0.5673, -8.492e-08), (31.8, -0.6347, -5.693e-08), (31.8, -0.58, -3.329e-08), (31.81, -0.5495, -9.317e-08), (31.83, -0.5281, -8.57e-08), (31.82, -0.5427, -5.527e-08), (31.83, -0.5098, -9.06e-08), (31.87, -0.3009, -9.988e-08), (31.84, -0.5047, -6.538e-08), (31.85, -0.4885, -8.536e-08), (31.85, -0.47, -9.848e-08), (31.86, -0.4659, -7.068e-08), (31.87, -0.4498, -9.587e-08), (31.89, -0.445, -7.391e-08), (31.89, -0.43, -9.76e-08), (31.91, -0.41, -9.783e-08), (31.91, -0.4261, -7.766e-08), (31.93, -0.4075, -8.269e-08), (31.94, -0.4012, -4.217e-08), (31.95, -0.3882, -8.743e-08), (31.96, -0.3822, -7.284e-08), (31.97, -0.3688, -9.067e-08), (31.98, -0.3632, -6.126e-08), (31.99, -0.3487, -8.804e-08), (32.01, -0.3277, -8.669e-08), (31.74, -0.1575, -7.491e-08), (31.84, 0.1228, -9.988e-08), (31.99, -0.21, -9.964e-08), (31.92, -0.1803, -9.988e-08), (31.92, -0.169, -5.993e-08), (31.92, -0.166, -9.239e-08), (31.93, -0.17, -4.994e-08), (31.92, -0.165, -3.329e-08), (31.93, -0.1616, -4.772e-08), (31.93, -0.17, -6.711e-08), (31.93, -0.17, -4.994e-08), (31.93, -0.1488, -8.694e-08), (31.93, -0.1298, -9.597e-08), (31.95, -0.1749, -8.647e-08), (31.94, -0.1248, -5.375e-08), (31.95, -0.1078, -8.837e-08), (31.97, -0.1753, -8.647e-08), (31.97, -0.1044, -9.447e-08), (32.01, -0.25, -9.851e-08), (32.0, -0.2149, -8.169e-08), (31.99, -0.1916, -8.462e-08), (31.98, -0.1772, -6.088e-08), (31.99, -0.1027, -8.029e-08), (32.0, -0.34, -3.329e-08), (32.01, -0.3098, -9.587e-08), (32.01, -0.2314, -8.711e-08), (32.01, -0.101, -6.273e-08), (32.02, -0.3051, -8e-08), (32.03, -0.2889, -8.94e-08), (32.03, -0.2709, -9.062e-08), (32.02, -0.2532, -7.068e-08), (32.02, -0.1, -3.329e-08), (32.03, -0.08986, -9.291e-08), (32.04, -0.2819, -4.162e-08), (32.04, -0.2781, -4.162e-08), (32.05, -0.08828, -9.49e-08), (32.07, -0.0504, -9.583e-08), (32.07, -0.03, -9.753e-08), (32.07, -0.08686, -8.494e-08), (32.07, -0.07, -9.364e-08), (32.09, -0.02841, -9.698e-08), (32.11, -0.04231, -6.68e-08), (32.11, -0.03, -9.398e-08), (32.13, -0.04652, -8.498e-08), (32.23, 0.06646, -9.988e-08), (32.16, -0.0607, -4.528e-08), (32.15, -0.04963, -9.51e-08), (32.17, -0.06464, -8.572e-08), (32.19, -0.06663, -8.533e-08), (32.21, -0.06225, -8.101e-08), (32.21, -0.04995, -9.681e-08), (32.23, -0.04635, -8.064e-08), (32.24, -0.04189, -5.771e-08), (32.25, -0.02965, -9.905e-08), (32.27, -0.02567, -8.974e-08), (32.28, -0.02088, -4.412e-08), (32.29, -0.009342, -9.163e-08), (32.31, -0.004958, -7.214e-08), (32.32, -1.082e-07, -4.162e-08), (31.75, -0.8702, 3.723e-09), (30.73, 1.45, -9.322e-08), (30.74, 1.466, -7.166e-08), (30.75, 1.47, -9.76e-08), (30.75, 1.487, -7.627e-08), (30.77, 1.49, -9.487e-08), (30.77, 1.508, -8.269e-08), (30.78, 1.521, -4.217e-08), (30.79, 1.529, -8.791e-08), (30.8, 1.543, -5.28e-08), (30.81, 1.549, -8.98e-08), (30.82, 1.564, -6.703e-08), (31.2, 1.715, -9.988e-08), (30.85, 1.59, -9.891e-08), (30.83, 1.57, -9.508e-08), (30.84, 1.586, -7.283e-08), (30.85, 1.607, -7.935e-08), (30.87, 1.628, -8.417e-08), (30.88, 1.642, -4.412e-08), (30.89, 1.649, -9.033e-08), (30.9, 1.663, -6.126e-08), (30.91, 1.67, -9.317e-08), (30.92, 1.685, -6.973e-08), (30.93, 1.69, -9.793e-08), (30.93, 1.707, -7.577e-08), (30.95, 1.71, -9.926e-08), (30.95, 1.728, -7.999e-08), (30.96, 1.74, -3.329e-08), (30.97, 1.748, -8.643e-08), (30.98, 1.762, -5.327e-08), (30.99, 1.769, -8.665e-08), (31.0, 1.784, -6.633e-08), (31.04, 1.741, -9.988e-08), (31.01, 1.79, -9.492e-08), (31.02, 1.806, -7.037e-08), (31.03, 1.81, -9.76e-08), (31.03, 1.827, -7.698e-08), (30.75, 2.395, -7.441e-08), (30.75, 2.409, -8.031e-08), (30.76, 2.427, -5.993e-08), (30.77, 2.392, -8.872e-08), (30.77, 2.43, -9.749e-08), (30.77, 2.449, -9.522e-08), (30.77, 2.469, -8.233e-08), (30.78, 2.487, -6.459e-08), (30.79, 2.378, -6.3e-08), (30.79, 2.39, -9.882e-08), (30.79, 2.49, -9.926e-08), (30.79, 2.509, -9.023e-08), (30.79, 2.529, -8.529e-08), (30.8, 2.548, -6.972e-08), (30.81, 2.374, -8.92e-08), (30.81, 2.57, -9.725e-08), (30.84, 2.36, -4.439e-08), (30.83, 2.371, -9.367e-08), (30.85, 2.356, -7.581e-08), (30.87, 2.352, -9.374e-08), (31.48, 3.109, -9.988e-08), (30.89, 2.338, -6.084e-08), (30.89, 2.35, -9.77e-08), (30.91, 2.334, -8.45e-08), (30.92, 2.43, -9.988e-08), (30.94, 2.32, -4.162e-08), (30.93, 2.331, -9.234e-08), (30.95, 2.316, -8.296e-08), (30.97, 2.312, -9.304e-08), (30.99, 2.298, -6.084e-08), (30.99, 2.31, -9.561e-08), (31.01, 2.295, -8.362e-08), (31.04, 2.28, -4.162e-08), (31.03, 2.291, -9.221e-08), (30.8, 2.56, -3.329e-08), (30.81, 2.589, -8.738e-08), (30.82, 2.623, -4.439e-08), (30.82, 2.608, -8.85e-08), (30.83, 2.63, -9.43e-08), (30.83, 2.649, -8.875e-08), (30.84, 2.669, -7.443e-08), (30.84, 2.684, -4.528e-08), (30.85, 2.69, -9.623e-08), (30.85, 2.709, -8.777e-08), (30.86, 2.73, -7.784e-08), (30.86, 2.745, -5.375e-08), (30.87, 2.769, -8.942e-08), (30.88, 2.789, -8.025e-08), (30.87, 2.75, -9.715e-08), (30.88, 2.806, -8.332e-08), (30.89, 2.829, -8.894e-08), (30.9, 2.849, -8.924e-08), (30.9, 2.872, -9.375e-08), (30.89, 2.81, -9.943e-08), (30.99, 2.919, -9.988e-08), (30.82, 3.038, -4.412e-08), (30.82, 3.052, -9.043e-08), (30.81, 3.071, -9.007e-08), (30.81, 3.09, -9.412e-08), (30.81, 3.11, -9.128e-08), (30.81, 3.13, -8.952e-08), (30.81, 3.149, -8.685e-08), (30.82, 3.189, -7.122e-08), (30.84, 2.996, -5.771e-08), (30.83, 3.012, -8.28e-08), (30.83, 3.03, -9.845e-08), (30.82, 3.17, -9.553e-08), (30.86, 2.953, -6.564e-08), (30.85, 2.971, -8.491e-08), (30.85, 2.99, -9.793e-08), (30.95, 3.323, -9.988e-08), (30.88, 2.9, -3.329e-08), (30.88, 2.913, -7.142e-08), (30.87, 2.931, -8.717e-08), (30.87, 2.95, -9.684e-08), (30.89, 2.891, -8.971e-08), (30.82, 3.207, -4.717e-08), (30.83, 3.21, -9.77e-08), (30.83, 3.25, -9.35e-08), (30.83, 3.27, -9.157e-08), (30.84, 3.29, -8.435e-08), (30.84, 3.31, -8.005e-08), (30.84, 3.329, -6.73e-08), (30.84, 3.346, -4.661e-08), (30.83, 3.23, -9.566e-08), (30.85, 3.35, -9.692e-08), (30.85, 3.37, -9.215e-08), (30.85, 3.39, -9.076e-08), (30.85, 3.41, -8.738e-08), (30.86, 3.449, -7.816e-08), (30.86, 3.468, -6.187e-08), (30.86, 3.483, -4.439e-08), (30.86, 3.429, -9.456e-08), (30.87, 3.49, -9.565e-08), (30.87, 3.509, -8.85e-08), (30.89, 3.528, -8.653e-08), (30.88, 3.522, -5.868e-08), (30.9, 3.54, -6.152e-08), (30.91, 3.546, -8.043e-08), (30.93, 3.55, -9.76e-08), (30.93, 3.565, -7.166e-08), (30.95, 3.57, -9.492e-08), (30.96, 3.583, -6.023e-08), (30.97, 3.589, -8.87e-08), (30.98, 3.601, -6.61e-08), (30.99, 3.607, -8.229e-08), (31.01, 3.61, -9.926e-08), (31.01, 3.625, -7.491e-08), (31.03, 3.63, -9.508e-08), (31.04, 3.644, -6.873e-08), (31.05, 1.83, -9.926e-08), (31.05, 1.848, -9.93e-08), (31.06, 1.861, -6.639e-08), (31.08, 1.884, -5.868e-08), (31.07, 1.869, -9.323e-08), (31.09, 1.889, -8.773e-08), (31.1, 1.905, -6.597e-08), (31.11, 1.91, -9.587e-08), (31.12, 1.926, -7.391e-08), (31.13, 1.93, -9.848e-08), (31.13, 1.947, -7.031e-08), (31.14, 1.96, -3.329e-08), (31.14, 2.24, -6.516e-08), (31.15, 1.968, -8.437e-08), (31.15, 2.237, -7.277e-08), (31.16, 1.983, -8.485e-08), (31.17, 1.989, -9.612e-08), (31.18, 2.003, -6.126e-08), (31.17, 2.233, -8.751e-08), (31.19, 2.01, -8.926e-08), (31.2, 2.025, -7.132e-08), (31.2, 2.219, -5.951e-08), (31.19, 2.23, -9.358e-08), (31.21, 2.03, -9.677e-08), (31.21, 2.047, -7.469e-08), (31.21, 2.215, -8.895e-08), (31.23, 2.05, -9.926e-08), (31.23, 2.068, -8.048e-08), (31.24, 2.082, -4.162e-08), (31.23, 2.211, -9.122e-08), (31.25, 2.089, -9.215e-08), (31.26, 2.102, -5.327e-08), (31.25, 2.197, -7.561e-08), (31.27, 2.109, -8.661e-08), (31.28, 2.124, -6.633e-08), (31.27, 2.193, -9.261e-08), (31.29, 2.13, -9.5e-08), (31.3, 2.179, -5.375e-08), (31.29, 2.19, -9.597e-08), (31.3, 2.146, -8.426e-08), (31.31, 2.171, -9.061e-08), (31.31, 2.15, -9.848e-08), (31.05, 2.277, -7.401e-08), (31.37, 2.326, -9.988e-08), (31.07, 2.273, -9.557e-08), (31.09, 2.258, -5.693e-08), (31.09, 2.27, -9.73e-08), (31.11, 2.255, -8.362e-08), (31.13, 2.251, -9.19e-08), (31.27, 3.528, -9.988e-08), (31.05, 3.649, -9.083e-08), (31.06, 3.661, -5.527e-08), (31.07, 3.668, -8.437e-08), (31.08, 3.68, -3.329e-08), (31.09, 3.686, -8.158e-08), (31.11, 3.69, -9.6e-08), (31.11, 3.704, -6.973e-08), (31.14, 3.722, -5.868e-08), (31.13, 3.709, -9.16e-08), (31.15, 3.728, -8.768e-08), (31.16, 3.74, -4.162e-08), (31.19, 3.75, -1.001e-07), (31.17, 3.746, -8.043e-08), (31.19, 3.765, -7.283e-08), (31.21, 3.77, -9.492e-08), (31.22, 3.783, -6.023e-08), (31.23, 3.789, -9.13e-08), (31.24, 3.8, -4.162e-08), (31.25, 3.788, -8.781e-08), (31.27, 3.77, -9.681e-08), (31.27, 3.783, -6.748e-08), (31.29, 3.767, -8.105e-08), (31.37, 3.723, -9.686e-08), (31.31, 3.749, -9.4e-08), (31.3, 3.761, -5.438e-08), (31.35, 3.729, -8.617e-08), (31.33, 3.745, -7.713e-08), (32.22, 1.015, -9.988e-08), (31.72, 3.365, -1.249e-08), (31.66, 3.554, -9.988e-08), (31.37, 3.71, -9.618e-08), (31.41, 3.69, -8.947e-08), (31.39, 3.707, -8.437e-08), (31.4, 3.702, -5.868e-08), (31.43, 3.685, -7.855e-08), (31.47, 3.65, -9.752e-08), (31.45, 3.669, -9.079e-08), (31.44, 3.68, -4.162e-08), (31.47, 3.664, -7.025e-08), (31.51, 3.63, -9.538e-08), (31.49, 3.647, -8.505e-08), (31.53, 3.628, -9.349e-08), (31.5, 3.642, -6.193e-08), (31.55, 3.63, -9.848e-08), (31.55, 3.643, -6.638e-08), (31.57, 3.647, -8.986e-08), (31.59, 3.65, -9.849e-08), (31.59, 3.662, -6.409e-08), (31.61, 3.667, -8.566e-08), (31.63, 3.67, -9.681e-08), (31.63, 3.682, -6.409e-08), (31.65, 3.686, -8.424e-08), (31.67, 3.69, -9.597e-08), (32.09, 1.965, -8.74e-08), (31.85, 1.986, -7.491e-08), (32.08, 2.764, -9.988e-08), (31.98, 1.981, -8.116e-08), (31.77, 3.239, -9.988e-08), (31.72, 3.242, -2.497e-08), (31.72, 3.528, -1.249e-08), (31.77, 3.511, -9.988e-08), (31.68, 3.702, -7.476e-08), (31.69, 3.706, -8.424e-08), (31.72, 3.649, -4.994e-08), (31.71, 3.71, -9.597e-08), (31.72, 3.721, -5.375e-08), (31.73, 3.726, -8.25e-08), (31.78, 3.642, -9.988e-08), (31.75, 3.73, -9.761e-08), (31.76, 3.741, -5.438e-08), (31.77, 3.746, -8.588e-08), (31.8, 3.761, -4.412e-08), (31.81, 3.765, -8.682e-08), (31.79, 3.749, -9.998e-08), (31.84, 3.777, -7.741e-08), (31.83, 3.777, -9.106e-08), (31.83, 3.773, -7.38e-08), (31.83, 3.78, -3.329e-08), (31.85, 3.767, -8.505e-08), (31.87, 3.75, -9.677e-08), (31.87, 3.762, -6.409e-08), (31.9, 3.742, -7.852e-08), (31.89, 3.746, -8.424e-08), (31.91, 3.73, -9.419e-08), (31.94, 3.721, -7.187e-08), (31.93, 3.726, -8.2e-08), (31.98, 3.7, -8.567e-08), (31.95, 3.709, -9.317e-08), (31.97, 3.705, -7.635e-08), (32.01, 3.67, -9.923e-08), (31.99, 3.689, -8.941e-08), (32.21, 1.884, -9.988e-08), (32.21, 1.987, -6.243e-08), (32.28, 2.047, -9.988e-08), (32.32, 1.991, -4.37e-08), (33.53, 2.599, -9.988e-08), (32.01, 3.684, -7.311e-08), (32.05, 3.663, -9.053e-08), (32.03, 3.668, -8.785e-08), (32.05, 3.65, -9.848e-08), (32.07, 3.648, -8.434e-08), (32.09, 3.63, -9.681e-08), (32.09, 3.642, -6.409e-08), (32.13, 3.61, -9.625e-08), (32.11, 3.627, -8.462e-08), (32.12, 3.622, -5.771e-08), (32.16, 3.601, -7.196e-08), (32.15, 3.606, -8.25e-08), (32.19, 3.586, -9.409e-08), (32.17, 3.589, -9.317e-08), (32.21, 3.589, -9.392e-08), (32.23, 3.59, -9.926e-08), (32.23, 3.602, -6.459e-08), (32.25, 3.606, -9.316e-08), (32.27, 3.609, -9.136e-08), (32.28, 3.62, -3.329e-08), (32.31, 3.626, -9.232e-08), (32.29, 3.622, -6.972e-08), (32.33, 0.01105, -9.095e-08), (32.35, 0.01608, -7.38e-08), (32.36, 0.02, -3.329e-08), (32.37, 0.03183, -8.804e-08), (32.39, 0.03531, -9.8e-08), (32.41, 0.03626, -8.671e-08), (32.43, 0.03745, -8.066e-08), (32.45, 0.03877, -6.775e-08), (32.47, 0.04, -4.717e-08), (32.47, 0.05004, -9.753e-08), (32.49, 0.0503, -9.509e-08), (32.51, 0.0514, -9.463e-08), (32.53, 0.05249, -9.331e-08), (32.55, 0.05363, -9.153e-08), (32.57, 0.13, -9.657e-08), (32.57, 0.05447, -7.933e-08), (32.57, 0.07036, -8.997e-08), (32.57, 0.09041, -9.111e-08), (32.57, 0.1103, -9.215e-08), (32.58, 0.1511, -6.295e-08), (32.59, 0.2122, -9.082e-08), (32.58, 0.1381, -4.162e-08), (32.58, 0.17, -7.491e-08), (32.58, 0.1901, -8.088e-08), (32.6, 0.22, -6.134e-08), (32.61, 0.2325, -7.293e-08), (32.64, 0.1481, -4.162e-08), (32.64, 0.15, -3.329e-08), (32.62, 0.24, -3.329e-08), (32.63, 0.2524, -8.048e-08), (32.63, 0.27, -9.926e-08), (32.37, 1.948, -9.988e-08), (32.54, 1.994, -7.491e-08), (32.33, 3.629, -9.451e-08), (32.34, 3.64, -3.329e-08), (32.35, 3.642, -7.637e-08), (32.37, 3.646, -8.6e-08), (32.39, 3.649, -9.246e-08), (32.4, 3.66, -4.162e-08), (32.41, 3.663, -7.783e-08), (32.43, 3.666, -8.738e-08), (32.45, 3.669, -9.246e-08), (32.46, 3.68, -4.162e-08), (32.47, 3.683, -7.868e-08), (32.51, 3.69, -9.878e-08), (32.49, 3.687, -8.694e-08), (32.52, 3.7, -6.627e-08), (32.53, 3.703, -7.513e-08), (32.55, 3.707, -9.098e-08), (32.57, 3.71, -9.432e-08), (32.58, 3.72, -4.439e-08), (32.59, 3.724, -8.156e-08), (32.61, 3.727, -9.157e-08), (32.63, 3.73, -9.518e-08), (32.64, 3.741, -4.528e-08), (32.65, 0.135, -7.135e-08), (32.65, 0.1455, -8.301e-08), (32.65, 0.1541, -8.737e-08), (32.66, 0.1661, -7.283e-08), (32.65, 0.2724, -9.619e-08), (32.67, 0.115, -7.135e-08), (32.67, 0.1302, -9.587e-08), (32.67, 0.17, -9.848e-08), (32.67, 0.1875, -7.948e-08), (32.68, 0.2019, -4.162e-08), (32.68, 0.21, -3.329e-08), (32.68, 0.2161, -5.716e-08), (32.68, 0.2316, -7.746e-08), (32.67, 0.2507, -8.953e-08), (32.67, 0.27, -9.926e-08), (32.69, 0.09617, -6.973e-08), (32.69, 0.1102, -9.587e-08), (32.68, 0.2024, -8.99e-08), (32.68, 0.2076, -9.604e-08), (32.71, 0.09775, -6.409e-08), (32.71, 0.11, -9.865e-08), (32.73, 0.1124, -8.395e-08), (32.75, 0.3057, -9.988e-08), (32.75, 0.1172, -6.638e-08), (32.75, 0.13, -9.798e-08), (32.77, 0.1321, -8.551e-08), (32.79, 0.1368, -7.058e-08), (32.79, 0.15, -9.926e-08), (32.81, 0.1517, -9.542e-08), (32.83, 0.1561, -6.871e-08), (32.84, 0.16, -3.329e-08), (32.85, 0.1713, -8.99e-08), (32.87, 0.1755, -8.651e-08), (32.9, 0.1, -3.329e-08), (32.9, 0.1121, -7.593e-08), (32.9, 0.131, -8.386e-08), (32.89, 0.1507, -8.942e-08), (32.89, 0.1702, -9.439e-08), (32.91, 0.07386, -7.702e-08), (32.91, 0.09039, -9.151e-08), (32.97, 0.3389, -9.988e-08), (32.93, 0.07732, -6.541e-08), (32.93, 0.09, -9.926e-08), (32.95, 0.09185, -9.377e-08), (32.85, 1.994, -9.676e-08), (32.65, 3.744, -7.937e-08), (32.67, 3.747, -9.649e-08), (32.69, 3.75, -9.597e-08), (32.7, 3.761, -5.375e-08), (32.71, 3.764, -8.381e-08), (32.73, 3.768, -9.269e-08), (32.75, 3.77, -9.603e-08), (32.76, 3.781, -5.375e-08), (32.79, 3.788, -9.342e-08), (32.77, 3.784, -7.955e-08), (32.81, 3.79, -9.77e-08), (32.81, 3.801, -5.845e-08), (32.83, 3.805, -8.526e-08), (32.85, 3.808, -9.395e-08), (32.87, 3.81, -9.77e-08), (32.87, 3.821, -5.845e-08), (32.89, 3.825, -8.529e-08), (32.91, 3.828, -9.28e-08), (32.93, 3.83, -9.485e-08), (32.93, 3.842, -5.993e-08), (32.95, 3.845, -8.435e-08), (32.97, 0.09679, -7.058e-08), (32.97, 0.11, -9.926e-08), (32.99, 0.1116, -9.72e-08), (33.01, 0.1161, -6.872e-08), (33.02, 0.12, -3.329e-08), (33.03, 0.1313, -9.002e-08), (33.11, 0.19, -1.002e-07), (33.05, 0.1356, -7.256e-08), (33.06, 0.14, -4.162e-08), (33.07, 0.151, -9.11e-08), (33.09, 0.1551, -8.152e-08), (33.1, 0.1591, -4.412e-08), (33.11, 0.1713, -8.566e-08), (33.12, 0.1945, -6.409e-08), (33.13, 0.2113, -8.566e-08), (33.13, 0.23, -9.681e-08), (33.15, 0.2513, -8.852e-08), (33.15, 0.2702, -9.443e-08), (33.14, 0.2345, -6.409e-08), (33.16, 0.2756, -5.771e-08), (33.17, 0.2915, -8.424e-08), (33.17, 0.3102, -9.597e-08), (33.18, 0.3156, -7.662e-08), (33.5, 1.136, -9.988e-08), (33.21, 0.39, -9.891e-08), (33.19, 0.4535, -9.227e-08), (33.19, 0.3308, -9.263e-08), (33.19, 0.4083, -8.941e-08), (33.18, 0.4293, -8.016e-08), (33.21, 0.336, -7.166e-08), (33.21, 0.35, -9.848e-08), (33.23, 0.3887, -1.05e-07), (33.21, 0.4021, -6.459e-08), (33.21, 0.4551, -9.827e-08), (33.23, 0.353, -8.269e-08), (33.23, 0.4531, -9.296e-08), (33.24, 0.3585, -5.527e-08), (33.25, 0.3708, -9.21e-08), (33.25, 0.385, -8.435e-08), (33.25, 0.4511, -9.413e-08), (33.27, 0.3758, -7.308e-08), (33.27, 0.3819, -6.084e-08), (33.27, 0.44, -4.661e-08), (33.27, 0.4501, -9.659e-08), (33.72, 3.574, -9.988e-08), (33.0, 3.593, -9.988e-08), (32.97, 3.849, -9.304e-08), (33.09, 3.85, -9.991e-08), (33.13, 3.846, -8.604e-08), (33.17, 3.83, -9.77e-08), (33.19, 3.829, -9.073e-08), (33.21, 3.826, -8.674e-08), (33.24, 3.821, -7.195e-08), (33.23, 3.823, -7.658e-08), (33.27, 3.808, -9.577e-08), (33.25, 3.81, -9.692e-08), (32.99, 3.85, -9.848e-08), (32.99, 3.862, -5.993e-08), (33.01, 3.865, -8.643e-08), (33.03, 3.868, -9.192e-08), (33.05, 3.866, -8.768e-08), (33.09, 3.861, -7.585e-08), (33.07, 3.864, -8.016e-08), (33.11, 3.849, -9.073e-08), (33.15, 3.844, -7.852e-08), (33.17, 3.841, -5.327e-08), (33.38, 0.315, -7.135e-08), (33.39, 0.2938, -7.491e-08), (33.39, 0.3102, -9.789e-08), (33.41, 0.2731, -7.55e-08), (33.41, 0.29, -9.505e-08), (33.44, 0.24, -3.329e-08), (33.43, 0.2532, -7.778e-08), (33.43, 0.27, -9.926e-08), (33.46, 0.22, -6.654e-08), (33.45, 0.2325, -8.161e-08), (33.48, 0.1988, -4.217e-08), (33.47, 0.2118, -8.5e-08), (33.49, 0.18, -3.329e-08), (33.49, 0.1829, -6.326e-08), (33.49, 0.1873, -8.22e-08), (33.5, 0.1829, -7.741e-08), (33.49, 0.1955, -8.301e-08), (33.51, 0.1913, -9.073e-08), (33.53, 0.194, -8.761e-08), (33.55, 0.197, -7.187e-08), (33.56, 0.2, -4.578e-08), (33.57, 0.2102, -1.06e-07), (33.82, 0.3195, -9.988e-08), (33.59, 0.2124, -9.326e-08), (33.29, 0.4377, -8.324e-08), (33.31, 0.4357, -8.416e-08), (33.34, 0.3719, -6.049e-08), (33.34, 0.3908, -8.157e-08), (33.33, 0.4105, -8.823e-08), (33.33, 0.4304, -9.41e-08), (33.36, 0.3359, -6.703e-08), (33.35, 0.3506, -9.023e-08), (33.35, 0.37, -9.822e-08), (33.37, 0.3304, -9.812e-08), (34.03, 0.6479, -9.988e-08), (33.59, 1.991, -8.428e-08), (33.29, 3.806, -8.84e-08), (33.32, 3.801, -7.195e-08), (33.31, 3.803, -7.658e-08), (33.35, 3.788, -9.533e-08), (33.33, 3.79, -9.692e-08), (33.37, 3.785, -8.749e-08), (33.39, 3.783, -7.567e-08), (33.43, 3.768, -9.648e-08), (33.41, 3.77, -9.525e-08), (33.4, 3.78, -4.578e-08), (33.49, 3.75, -9.923e-08), (33.45, 3.765, -8.716e-08), (33.47, 3.763, -7.487e-08), (33.48, 3.76, -4.439e-08), (33.51, 3.748, -9.517e-08), (33.53, 3.746, -9.037e-08), (33.55, 3.75, -9.76e-08), (33.55, 3.767, -7.469e-08), (33.57, 3.77, -9.926e-08), (33.57, 3.787, -7.732e-08), (33.59, 3.79, -9.738e-08), (33.59, 3.808, -7.948e-08), (33.6, 3.82, -3.329e-08), (33.61, 0.2152, -8.394e-08), (33.63, 0.2182, -7.666e-08), (33.65, 0.2156, -8.504e-08), (33.68, 0.1991, -4.412e-08), (33.67, 0.2107, -9.223e-08), (33.69, 0.1944, -8.641e-08), (33.72, 0.1781, -5.28e-08), (33.71, 0.1904, -9.746e-08), (33.73, 0.1736, -8.424e-08), (33.75, 0.17, -9.951e-08), (33.75, 0.1577, -6.409e-08), (33.77, 0.1525, -8.927e-08), (33.79, 0.1519, -9.696e-08), (33.81, 0.1552, -8.119e-08), (33.83, 0.1583, -5.993e-08), (33.83, 0.17, -9.848e-08), (33.85, 0.1713, -9.217e-08), (33.87, 0.1745, -8.503e-08), (33.89, 0.1778, -6.7e-08), (33.9, 0.18, -3.329e-08), (33.91, 0.1909, -9.136e-08), (33.83, 1.936, -9.988e-08), (33.74, 2.02, -9.364e-08), (33.61, 3.828, -8.204e-08), (33.62, 3.84, -6.156e-08), (33.63, 3.848, -8.437e-08), (33.64, 3.861, -4.217e-08), (33.65, 3.868, -7.696e-08), (33.66, 3.881, -4.217e-08), (33.67, 3.889, -8.835e-08), (33.68, 3.902, -5.327e-08), (33.69, 3.909, -8.635e-08), (33.7, 3.924, -5.868e-08), (33.72, 3.943, -6.126e-08), (33.71, 3.929, -9.357e-08), (33.73, 3.949, -9.185e-08), (33.74, 3.964, -6.633e-08), (33.75, 3.97, -8.882e-08), (33.76, 3.984, -6.703e-08), (33.77, 3.99, -9.399e-08), (33.78, 4.005, -7.275e-08), (34.02, 3.911, -9.988e-08), (33.79, 4.01, -9.486e-08), (33.79, 4.025, -7.135e-08), (33.81, 4.03, -9.677e-08), (33.81, 4.046, -7.468e-08), (33.83, 4.05, -9.581e-08), (33.83, 4.066, -7.382e-08), (33.85, 4.07, -9.926e-08), (33.85, 4.087, -7.732e-08), (33.87, 4.09, -9.758e-08), (33.87, 4.107, -7.894e-08), (33.88, 4.12, -3.329e-08), (33.89, 4.128, -8.213e-08), (33.9, 4.14, -7.869e-08), (33.91, 4.148, -8.403e-08), (33.92, 4.161, -4.217e-08), (33.93, 0.1939, -8.739e-08), (33.95, 0.197, -7.037e-08), (33.96, 0.2, -4.162e-08), (33.97, 0.2105, -9.153e-08), (33.98, 0.2155, -7.97e-08), (33.99, 0.231, -9.067e-08), (34.01, 0.2519, -9.001e-08), (34.0, 0.2376, -4.412e-08), (34.01, 0.27, -9.926e-08), (34.03, 0.2731, -7.55e-08), (34.03, 0.2902, -9.677e-08), (34.04, 0.2949, -6.796e-08), (34.05, 0.3108, -9.282e-08), (34.06, 0.3169, -5.28e-08), (34.07, 0.3316, -8.616e-08), (34.09, 0.37, -9.681e-08), (34.11, 0.49, -9.849e-08), (34.08, 0.34, -3.329e-08), (34.09, 0.3526, -7.877e-08), (34.1, 0.3767, -4.439e-08), (34.1, 0.3916, -6.48e-08), (34.1, 0.4107, -8.016e-08), (34.11, 0.4305, -8.756e-08), (34.11, 0.4504, -8.92e-08), (34.11, 0.4704, -9.228e-08), (34.12, 0.4938, -4.661e-08), (34.12, 0.5111, -7.588e-08), (34.12, 0.5307, -8.416e-08), (34.13, 0.5504, -8.768e-08), (34.13, 0.5707, -8.629e-08), (34.15, 0.5777, -6.409e-08), (34.15, 0.59, -9.831e-08), (34.17, 0.593, -8.438e-08), (34.19, 0.5972, -6.638e-08), (34.19, 0.61, -9.905e-08), (34.21, 0.6124, -8.527e-08), (34.23, 0.6168, -7.058e-08), (34.23, 0.63, -9.926e-08), (34.43, 1.254, -9.988e-08), (34.57, 1.772, -9.988e-08), (34.22, 1.984, -7.491e-08), (34.66, 2.457, -9.988e-08), (34.27, 3.088, -9.988e-08), (34.26, 3.55, -9.988e-08), (34.01, 4.15, -9.779e-08), (34.03, 4.13, -9.294e-08), (34.03, 4.147, -7.469e-08), (34.05, 4.11, -8.94e-08), (34.04, 4.125, -7.275e-08), (34.07, 4.089, -9.099e-08), (34.06, 4.104, -6.354e-08), (34.1, 4.061, -7.025e-08), (34.09, 4.069, -8.768e-08), (34.08, 4.082, -5.327e-08), (34.13, 4.01, -9.662e-08), (34.11, 4.03, -9.926e-08), (34.11, 4.048, -8.309e-08), (34.15, 3.99, -9.511e-08), (34.13, 4.027, -7.766e-08), (34.14, 4.006, -7.283e-08), (34.2, 3.942, -8.779e-08), (34.19, 3.949, -9.051e-08), (34.17, 3.969, -9.294e-08), (34.16, 3.985, -6.597e-08), (34.21, 3.928, -8.814e-08), (34.18, 3.963, -6.126e-08), (34.23, 3.89, -9.779e-08), (34.23, 3.908, -7.948e-08), (34.22, 3.92, -3.329e-08), (33.93, 4.168, -8.602e-08), (33.94, 4.181, -4.217e-08), (33.95, 4.189, -9.089e-08), (33.96, 4.202, -7.354e-08), (33.97, 4.207, -8.051e-08), (34.0, 4.18, -6.58e-08), (33.99, 4.188, -8.469e-08), (33.98, 4.202, -4.412e-08), (34.01, 4.168, -7.948e-08), (34.25, 0.6318, -9.27e-08), (34.27, 0.6366, -7.401e-08), (34.31, 0.79, -9.899e-08), (34.36, 0.8981, -9.988e-08), (34.29, 0.77, -9.626e-08), (34.29, 0.6506, -8.376e-08), (34.29, 0.6705, -8.928e-08), (34.29, 0.69, -9.156e-08), (34.29, 0.7102, -9.159e-08), (34.29, 0.7303, -9.202e-08), (34.29, 0.75, -9.364e-08), (34.31, 0.7768, -6.326e-08), (34.33, 0.7916, -9.047e-08), (34.35, 0.7955, -8.025e-08), (34.36, 0.7988, -5.438e-08), (34.37, 0.8102, -9.518e-08), (34.39, 0.813, -8.724e-08), (34.41, 0.817, -7.988e-08), (34.42, 0.82, -3.329e-08), (34.43, 0.8312, -8.525e-08), (34.43, 0.85, -9.848e-08), (34.44, 0.8535, -5.993e-08), (34.44, 0.8712, -8.334e-08), (34.45, 0.8906, -8.983e-08), (34.45, 0.91, -9.603e-08), (34.46, 0.9152, -8.546e-08), (34.46, 0.9312, -8.016e-08), (34.47, 0.9508, -8.777e-08), (34.49, 1.009, -9.473e-08), (34.47, 0.9703, -9.43e-08), (34.48, 0.9767, -4.439e-08), (34.48, 0.9915, -7.401e-08), (34.49, 1.03, -9.164e-08), (34.51, 1.071, -9.33e-08), (34.5, 1.04, -3.329e-08), (34.5, 1.052, -6.972e-08), (34.51, 1.091, -7.316e-08), (34.52, 1.1, -3.329e-08), (34.53, 1.111, -9.024e-08), (34.55, 1.115, -8.091e-08), (34.32, 1.978, -7.491e-08), (34.43, 3.214, -9.988e-08), (34.59, 2.95, -9.928e-08), (34.49, 3.089, -8.791e-08), (34.48, 3.11, -8.324e-08), (34.48, 3.129, -7.915e-08), (34.48, 3.15, -7.491e-08), (34.48, 3.17, -7.491e-08), (34.48, 3.19, -7.491e-08), (34.51, 3.05, -9.564e-08), (34.51, 3.068, -8.141e-08), (34.5, 3.081, -4.217e-08), (34.54, 3.024, -8.272e-08), (34.53, 3.03, -9.5e-08), (34.52, 3.046, -7.391e-08), (34.57, 2.97, -9.867e-08), (34.56, 3.002, -7.152e-08), (34.55, 3.009, -9.067e-08), (34.47, 3.39, -9.974e-08), (34.47, 3.37, -9.843e-08), (34.48, 3.25, -7.494e-08), (34.48, 3.21, -8.206e-08), (34.48, 3.229, -6.723e-08), (34.47, 3.31, -9.536e-08), (34.47, 3.33, -9.364e-08), (34.47, 3.35, -9.364e-08), (34.47, 3.41, -9.275e-08), (34.47, 3.43, -9.275e-08), (34.47, 3.45, -9.275e-08), (34.47, 3.47, -9.275e-08), (34.47, 3.49, -9.058e-08), (34.47, 3.51, -9.156e-08), (34.48, 3.29, -4.994e-08), (34.48, 3.303, -4.439e-08), (34.29, 3.829, -9.129e-08), (34.31, 3.809, -8.813e-08), (34.3, 3.822, -5.327e-08), (34.33, 3.77, -9.926e-08), (34.33, 3.788, -8.309e-08), (34.32, 3.801, -4.217e-08), (34.35, 3.75, -9.76e-08), (34.35, 3.767, -7.766e-08), (34.37, 3.73, -9.088e-08), (34.36, 3.746, -7.283e-08), (34.39, 3.709, -9.294e-08), (34.38, 3.725, -6.597e-08), (34.42, 3.682, -7.153e-08), (34.41, 3.689, -9.033e-08), (34.4, 3.703, -6.126e-08), (34.45, 3.63, -9.871e-08), (34.44, 3.66, -6.574e-08), (34.43, 3.668, -8.437e-08), (34.47, 3.61, -9.26e-08), (34.45, 3.648, -7.948e-08), (34.47, 3.53, -9.156e-08), (34.47, 3.55, -9.156e-08), (34.47, 3.57, -8.952e-08), (34.47, 3.59, -8.99e-08), (34.46, 3.627, -7.517e-08), (34.25, 3.87, -9.677e-08), (34.25, 3.887, -7.469e-08), (34.27, 3.85, -9.399e-08), (34.26, 3.865, -7.275e-08), (34.28, 3.844, -6.354e-08), (34.56, 1.119, -4.412e-08), (34.57, 1.13, -9.724e-08), (34.59, 1.134, -8.07e-08), (34.6, 1.138, -5.771e-08), (34.61, 1.15, -9.609e-08), (34.63, 1.153, -8.694e-08), (34.65, 1.157, -6.638e-08), (34.65, 1.17, -9.848e-08), (34.67, 1.172, -8.785e-08), (34.69, 1.176, -7.513e-08), (34.7, 1.18, -8.664e-08), (34.71, 1.191, -9.024e-08), (34.79, 1.25, -1.003e-07), (34.73, 1.195, -8.091e-08), (34.74, 1.199, -4.412e-08), (34.75, 1.21, -9.341e-08), (34.77, 1.214, -8.45e-08), (34.78, 1.218, -4.412e-08), (34.79, 1.232, -8.382e-08), (34.81, 1.27, -9.493e-08), (34.81, 1.253, -7.658e-08), (34.82, 1.275, -6.748e-08), (34.68, 1.544, -9.988e-08), (34.81, 1.329, -9.586e-08), (34.79, 1.391, -9.32e-08), (34.8, 1.36, -6.524e-08), (34.79, 1.369, -8.99e-08), (34.87, 1.492, -9.646e-08), (34.82, 1.308, -8.244e-08), (34.8, 1.347, -7.38e-08), (34.8, 1.398, -5.327e-08), (34.81, 1.412, -8.505e-08), (34.81, 1.43, -9.926e-08), (34.83, 1.284, -6.164e-08), (34.83, 1.286, -7.308e-08), (34.83, 1.289, -5.993e-08), (34.83, 1.287, -3.329e-08), (34.82, 1.285, -9.739e-08), (34.82, 1.295, -9.739e-08), (34.83, 1.294, -5.438e-08), (34.82, 1.32, -3.329e-08), (34.82, 1.433, -7.491e-08), (34.83, 1.45, -9.5e-08), (34.85, 1.471, -8.884e-08), (34.84, 1.456, -6.354e-08), (34.86, 1.478, -4.162e-08), (34.87, 1.51, -9.76e-08), (34.81, 1.989, -6.867e-08), (34.88, 2.193, -9.988e-08), (34.65, 2.888, -9.583e-08), (34.65, 2.87, -9.603e-08), (34.68, 2.844, -7.989e-08), (34.67, 2.85, -9.492e-08), (34.66, 2.866, -7.166e-08), (34.71, 2.808, -8.714e-08), (34.69, 2.829, -8.959e-08), (34.73, 2.77, -9.336e-08), (34.71, 2.79, -9.926e-08), (34.7, 2.821, -4.217e-08), (34.73, 2.787, -7.577e-08), (34.77, 2.728, -8.721e-08), (34.75, 2.749, -9.099e-08), (34.74, 2.765, -6.748e-08), (34.81, 2.67, -9.705e-08), (34.79, 2.69, -9.656e-08), (34.79, 2.707, -8.42e-08), (34.76, 2.742, -5.327e-08), (34.78, 2.72, -3.329e-08), (34.82, 2.664, -8.073e-08), (34.8, 2.686, -7.025e-08), (34.85, 2.61, -9.853e-08), (34.84, 2.641, -6.987e-08), (34.83, 2.649, -8.791e-08), (34.87, 2.59, -9.464e-08), (34.85, 2.628, -8.141e-08), (34.88, 2.584, -8.272e-08), (34.86, 2.607, -7.299e-08), (34.57, 2.988, -8.382e-08), (34.61, 2.929, -9.349e-08), (34.59, 2.967, -7.627e-08), (34.6, 2.945, -6.796e-08), (34.63, 2.909, -8.67e-08), (34.62, 2.923, -5.28e-08), (34.64, 2.9, -3.329e-08), (34.88, 1.514, -6.869e-08), (34.89, 1.531, -9.21e-08), (34.9, 1.538, -5.327e-08), (34.91, 1.552, -8.472e-08), (34.91, 1.57, -9.926e-08), (34.93, 1.59, -9.695e-08), (34.92, 1.573, -7.399e-08), (34.94, 1.596, -6.023e-08), (34.93, 1.997, -8.74e-08), (34.99, 1.85, -9.84e-08), (34.95, 1.611, -8.9e-08), (34.97, 1.632, -8.342e-08), (34.97, 1.65, -9.655e-08), (34.99, 1.69, -9.642e-08), (34.99, 1.91, -9.75e-08), (34.96, 1.618, -4.162e-08), (34.98, 1.67, -8.979e-08), (34.98, 1.654, -7.129e-08), (34.99, 1.71, -8.99e-08), (34.99, 1.73, -8.99e-08), (34.99, 1.75, -8.99e-08), (34.99, 1.77, -8.928e-08), (34.99, 1.79, -9.156e-08), (34.99, 1.81, -9.156e-08), (34.99, 1.83, -9.156e-08), (34.99, 1.87, -9.275e-08), (34.99, 1.89, -9.275e-08), (34.99, 1.95, -9.568e-08), (34.99, 2.05, -9.43e-08), (34.98, 2.189, -8.543e-08), (34.98, 2.228, -7.454e-08), (34.99, 1.93, -9.253e-08), (34.99, 1.97, -9.364e-08), (34.99, 1.99, -9.276e-08), (34.99, 2.01, -9.275e-08), (34.99, 2.03, -9.159e-08), (34.99, 2.07, -9.018e-08), (34.99, 2.09, -8.99e-08), (34.99, 2.11, -8.788e-08), (34.98, 2.13, -8.74e-08), (34.98, 2.149, -8.416e-08), (34.98, 2.17, -8.324e-08), (34.98, 2.21, -7.491e-08), (34.9, 2.563, -7.627e-08), (34.91, 2.53, -9.926e-08), (34.91, 2.548, -8.382e-08), (34.93, 2.51, -9.677e-08), (34.93, 2.527, -7.627e-08), (34.97, 2.27, -9.672e-08), (34.97, 2.31, -9.55e-08), (34.96, 2.43, -9.241e-08), (34.95, 2.489, -8.873e-08), (34.94, 2.505, -6.973e-08), (34.97, 2.29, -9.364e-08), (34.97, 2.33, -9.275e-08), (34.97, 2.35, -9.076e-08), (34.97, 2.37, -9.156e-08), (34.97, 2.39, -8.876e-08), (34.97, 2.41, -8.848e-08), (34.96, 2.45, -8.563e-08), (34.96, 2.47, -8.324e-08), (34.96, 2.483, -5.28e-08), (34.98, 2.25, -4.994e-08), (34.98, 2.263, -4.439e-08), (34.89, 2.569, -9.067e-08), (30.86, 1.62, 3.329e-08), (31.24, 2.2, 3.329e-08), (31.24, 3.8, 3.329e-08), (31.34, 3.74, 3.329e-08), (32.47, 2.0, -4.994e-08), (34.28, 0.64, 3.329e-08)], [], [(12, 1, 2), (11, 5, 6), (11, 6, 7), (12, 8, 9), (12, 9, 10), (18, 20, 19), (17, 20, 21), (23, 15, 16), (12, 23, 8), (31, 24, 25), (31, 25, 26), (27, 31, 26), (36, 31, 27), (40, 34, 35), (12, 35, 31), (12, 36, 37), (38, 12, 37), (2, 0, 40), (50, 43, 44), (50, 44, 45), (12, 48, 49), (12, 49, 42), (12, 42, 43), (51, 52, 50), (53, 50, 52), (55, 53, 54), (56, 53, 55), (58, 53, 57), (59, 60, 53), (53, 60, 62), (64, 53, 62), (65, 53, 64), (67, 68, 66), (70, 53, 69), (82, 77, 78), (79, 75, 76), (85, 80, 81), (104, 93, 94), (104, 94, 86), (95, 89, 90), (98, 95, 97), (100, 95, 99), (101, 105, 100), (104, 102, 103), (104, 103, 93), (79, 76, 104), (104, 89, 95), (104, 95, 105), (104, 105, 106), (108, 109, 107), (117, 109, 110), (111, 117, 110), (114, 118, 113), (115, 118, 114), (120, 117, 111), (120, 111, 112), (121, 119, 120), (118, 121, 120), (124, 122, 123), (126, 106, 125), (127, 106, 126), (133, 106, 130), (132, 133, 131), (12, 3, 4), (137, 135, 12), (141, 138, 139), (118, 141, 137), (150, 142, 143), (118, 143, 141), (144, 118, 116), (146, 118, 145), (118, 146, 147), (151, 118, 147), (152, 118, 151), (153, 118, 152), (118, 154, 150), (118, 137, 12), (155, 53, 70), (156, 70, 71), (158, 155, 156), (159, 168, 158), (170, 160, 161), (162, 164, 165), (162, 165, 166), (162, 166, 167), (170, 168, 169), (162, 163, 164), (170, 155, 168), (155, 161, 162), (162, 167, 171), (177, 173, 174), (177, 174, 175), (176, 177, 175), (179, 177, 178), (604, 177, 179), (180, 181, 177), (177, 181, 182), (177, 182, 183), (185, 177, 183), (186, 188, 185), (187, 188, 186), (190, 188, 189), (192, 188, 191), (194, 188, 192), (155, 177, 188), (196, 188, 194), (200, 188, 196), (198, 200, 196), (201, 202, 200), (195, 188, 200), (203, 200, 202), (204, 205, 203), (207, 195, 206), (104, 215, 210), (104, 210, 212), (104, 216, 217), (104, 217, 218), (104, 218, 214), (104, 224, 220), (232, 226, 227), (232, 227, 223), (237, 231, 228), (236, 233, 234), (104, 82, 79), (104, 240, 241), (104, 84, 85), (104, 85, 82), (104, 244, 245), (250, 246, 247), (104, 248, 244), (209, 249, 250), (104, 209, 250), (104, 212, 209), (118, 132, 129), (208, 251, 195), (252, 253, 251), (254, 256, 195), (255, 256, 254), (259, 260, 256), (261, 262, 260), (195, 260, 262), (263, 195, 262), (264, 195, 263), (265, 195, 264), (268, 367, 266), (367, 270, 271), (367, 274, 275), (367, 275, 276), (367, 268, 269), (274, 272, 273), (280, 277, 278), (280, 279, 281), (280, 281, 282), (280, 282, 283), (280, 283, 284), (285, 280, 284), (280, 285, 286), (290, 280, 289), (291, 280, 290), (293, 296, 292), (294, 296, 293), (295, 296, 294), (296, 280, 291), (298, 605, 297), (299, 605, 298), (300, 605, 299), (301, 605, 300), (303, 605, 302), (304, 605, 303), (305, 306, 304), (315, 605, 306), (307, 315, 306), (309, 315, 308), (311, 315, 310), (312, 315, 311), (314, 316, 313), (315, 312, 316), (317, 315, 316), (318, 315, 317), (319, 315, 318), (320, 315, 319), (321, 315, 320), (324, 322, 323), (325, 333, 322), (326, 333, 325), (327, 333, 334), (328, 333, 327), (329, 333, 328), (330, 333, 329), (332, 333, 331), (336, 333, 335), (239, 337, 238), (232, 341, 340), (344, 345, 343), (232, 348, 347), (232, 349, 348), (354, 353, 232), (354, 355, 353), (357, 358, 356), (364, 361, 359), (362, 363, 361), (370, 296, 369), (371, 368, 370), (372, 368, 371), (364, 374, 373), (377, 378, 375), (377, 379, 378), (380, 606, 377), (364, 381, 380), (364, 383, 381), (384, 386, 385), (364, 388, 384), (389, 391, 388), (364, 393, 392), (364, 394, 393), (398, 397, 390), (398, 400, 399), (401, 398, 390), (401, 402, 398), (390, 403, 401), (390, 364, 118), (390, 405, 404), (412, 366, 155), (411, 365, 366), (415, 367, 372), (415, 372, 315), (417, 367, 415), (418, 367, 417), (410, 419, 409), (390, 420, 410), (424, 390, 407), (425, 407, 390), (423, 426, 422), (424, 428, 390), (390, 430, 429), (437, 435, 433), (442, 437, 390), (442, 390, 365), (439, 440, 438), (444, 445, 443), (365, 447, 444), (451, 447, 365), (449, 455, 453), (447, 459, 450), (461, 447, 451), (465, 449, 365), (449, 464, 463), (470, 469, 467), (472, 365, 468), (474, 365, 472), (475, 477, 365), (476, 477, 475), (480, 365, 477), (481, 477, 478), (481, 478, 479), (483, 365, 480), (487, 485, 483), (487, 483, 486), (489, 485, 487), (607, 412, 155), (490, 494, 366), (366, 495, 490), (497, 366, 491), (412, 498, 492), (607, 502, 412), (503, 607, 155), (366, 505, 504), (499, 506, 366), (503, 508, 607), (366, 509, 505), (511, 366, 506), (511, 514, 513), (515, 516, 514), (518, 519, 517), (521, 522, 520), (524, 523, 521), (526, 512, 503), (528, 529, 527), (155, 530, 528), (531, 532, 530), (155, 533, 531), (534, 535, 533), (155, 536, 534), (155, 537, 536), (542, 543, 541), (542, 545, 544), (768, 546, 542), (548, 542, 413), (549, 413, 414), (552, 550, 414), (553, 551, 550), (554, 414, 551), (557, 414, 554), (559, 414, 556), (560, 414, 558), (563, 414, 560), (564, 562, 563), (565, 549, 562), (568, 414, 367), (576, 568, 367), (572, 569, 414), (577, 571, 569), (579, 576, 367), (583, 414, 570), (584, 578, 579), (585, 580, 581), (587, 414, 580), (579, 586, 584), (579, 594, 592), (579, 595, 594), (579, 596, 608), (579, 597, 596), (599, 579, 367), (600, 579, 599), (601, 367, 418), (602, 367, 601), (612, 613, 611), (333, 336, 609), (333, 609, 610), (615, 333, 613), (616, 333, 615), (619, 333, 618), (621, 333, 620), (622, 623, 333), (625, 628, 624), (626, 628, 625), (630, 628, 629), (631, 628, 630), (632, 628, 631), (633, 628, 632), (416, 333, 628), (637, 646, 636), (628, 633, 634), (646, 634, 635), (639, 646, 638), (641, 646, 640), (642, 646, 641), (643, 646, 642), (644, 646, 643), (647, 646, 644), (648, 646, 647), (650, 666, 649), (666, 646, 652), (653, 650, 651), (656, 653, 654), (657, 666, 656), (659, 666, 658), (662, 660, 661), (664, 665, 663), (667, 660, 665), (669, 670, 668), (666, 416, 646), (674, 666, 671), (673, 674, 671), (676, 677, 675), (679, 666, 677), (680, 666, 678), (682, 683, 681), (686, 666, 685), (687, 666, 686), (688, 666, 687), (666, 683, 684), (690, 666, 689), (697, 666, 690), (696, 698, 695), (697, 694, 692), (699, 692, 698), (701, 666, 700), (702, 703, 701), (704, 666, 703), (705, 666, 704), (706, 666, 705), (707, 666, 706), (708, 666, 707), (710, 666, 708), (709, 710, 708), (416, 666, 710), (416, 710, 711), (712, 416, 711), (713, 416, 712), (718, 416, 714), (716, 718, 714), (717, 718, 716), (721, 718, 720), (725, 718, 722), (734, 730, 729), (718, 727, 728), (718, 728, 730), (731, 718, 730), (485, 741, 740), (485, 743, 742), (744, 745, 743), (747, 485, 489), (750, 485, 747), (752, 485, 748), (753, 485, 749), (756, 755, 753), (761, 755, 756), (762, 744, 485), (765, 485, 754), (772, 770, 768), (772, 774, 771), (775, 778, 772), (776, 779, 768), (781, 768, 542), (781, 542, 548), (783, 782, 413), (788, 782, 783), (789, 548, 782), (786, 780, 777), (781, 790, 787), (795, 781, 548), (781, 797, 791), (792, 798, 781), (794, 799, 793), (800, 801, 799), (804, 413, 549), (803, 809, 413), (810, 549, 805), (810, 813, 812), (811, 816, 549), (819, 806, 807), (822, 820, 565), (825, 549, 821), (827, 824, 549), (828, 549, 825), (830, 807, 824), (600, 833, 831), (600, 834, 833), (838, 837, 600), (839, 838, 600), (840, 841, 839), (845, 840, 839), (843, 840, 845), (847, 599, 416), (416, 848, 847), (849, 845, 848), (853, 852, 845), (846, 849, 416), (855, 845, 846), (856, 846, 416), (857, 845, 855), (858, 854, 853), (863, 859, 860), (867, 853, 864), (866, 868, 865), (978, 858, 867), (869, 978, 867), (874, 877, 873), (881, 978, 876), (845, 882, 875), (884, 880, 978), (845, 885, 883), (887, 888, 886), (890, 845, 857), (890, 857, 856), (895, 887, 891), (894, 896, 893), (856, 897, 894), (898, 899, 897), (856, 903, 900), (856, 905, 904), (901, 906, 856), (901, 907, 906), (909, 910, 908), (901, 911, 909), (901, 912, 911), (901, 915, 914), (901, 916, 915), (920, 919, 416), (901, 856, 919), (924, 901, 920), (920, 931, 924), (928, 921, 922), (920, 933, 931), (935, 921, 932), (937, 901, 921), (939, 921, 935), (918, 942, 917), (937, 943, 918), (944, 937, 938), (937, 947, 946), (920, 951, 945), (953, 947, 948), (955, 954, 920), (920, 959, 956), (963, 961, 959), (966, 964, 965), (963, 965, 961), (963, 969, 968), (963, 970, 969), (733, 979, 732), (980, 718, 979), (982, 983, 981), (985, 983, 984), (987, 988, 986), (990, 718, 983), (991, 983, 988), (992, 991, 988), (993, 991, 992), (1927, 995, 994), (990, 991, 995), (997, 990, 995), (998, 990, 997), (1000, 1001, 999), (1004, 1010, 1003), (1005, 1010, 1004), (1007, 1010, 1006), (1010, 990, 1001), (1011, 1010, 1008), (1012, 1010, 1011), (1024, 1018, 1016), (1019, 1024, 1016), (1029, 1023, 1024), (1039, 1020, 1021), (1025, 1039, 1021), (1026, 1039, 1025), (1028, 1026, 1027), (1039, 1029, 1024), (1039, 1024, 1020), (1039, 1031, 1032), (1039, 1036, 1037), (1039, 1037, 1034), (1042, 1040, 1041), (1049, 1030, 1028), (1054, 1035, 1053), (1035, 1030, 1052), (1035, 1054, 1055), (1057, 1035, 1055), (1059, 1057, 1058), (1063, 1057, 1059), (1062, 1064, 1061), (1035, 1057, 1063), (1068, 1063, 1064), (1066, 1069, 1065), (1075, 1085, 1074), (1076, 1085, 1075), (1085, 1071, 1073), (1085, 1081, 1077), (1069, 1086, 1087), (1069, 1089, 1083), (1069, 1088, 1089), (1085, 1084, 1080), (1092, 1085, 1077), (1096, 1085, 1095), (1097, 1085, 1096), (1098, 1085, 1097), (1085, 1099, 1093), (1085, 1093, 1094), (1101, 1085, 1100), (1102, 1085, 1101), (1103, 1085, 1102), (1105, 1085, 1104), (1106, 1108, 1105), (1085, 1108, 1110), (1111, 1110, 1109), (1113, 1085, 1112), (1115, 1085, 1114), (1117, 1118, 1116), (1174, 1085, 1119), (1120, 1174, 1119), (1122, 1174, 1121), (1014, 1010, 1013), (1129, 1126, 1127), (990, 1129, 1130), (1132, 990, 1130), (1133, 990, 1132), (1135, 990, 1134), (1138, 990, 1135), (1141, 990, 1140), (990, 1141, 1144), (1148, 990, 1144), (1149, 990, 1148), (1152, 990, 1151), (1153, 1155, 1152), (1157, 1928, 1154), (1168, 1154, 1150), (990, 1155, 1158), (1161, 990, 1158), (1168, 1162, 1163), (1168, 1163, 1160), (1166, 990, 1164), (1168, 1166, 1165), (1169, 1047, 1048), (1168, 1048, 1045), (1168, 1045, 1039), (1168, 1039, 1035), (1168, 1170, 1171), (1173, 1172, 1168), (1168, 1139, 1137), (1147, 1143, 1168), (1035, 1069, 1085), (1124, 1174, 1123), (1176, 1174, 1175), (1178, 1179, 1177), (1180, 1174, 1179), (1181, 1174, 1180), (1184, 1174, 1183), (1185, 1186, 1184), (1188, 1174, 1186), (1190, 1191, 1189), (1929, 1191, 1192), (1194, 1174, 1191), (1195, 1191, 1193), (1196, 1174, 1194), (1198, 1174, 1196), (1201, 1174, 1198), (1930, 1200, 1201), (1168, 990, 1166), (1168, 1202, 990), (1206, 1174, 1205), (1208, 1206, 1207), (1211, 1174, 1206), (1212, 1206, 1209), (1213, 1210, 1211), (1215, 1174, 1210), (1217, 1214, 1215), (1219, 1220, 1218), (1221, 1035, 1220), (1223, 1204, 1221), (1225, 1204, 1224), (1228, 1202, 1231), (1231, 1229, 1230), (1230, 1168, 1035), (1230, 1035, 1232), (1232, 1233, 1203), (1235, 1203, 1234), (1230, 1203, 1235), (1238, 1204, 1236), (1237, 1238, 1236), (1240, 1238, 1239), (1235, 1234, 1238), (1241, 1243, 1238), (1244, 1245, 1243), (1248, 1242, 1243), (1248, 1243, 1245), (1246, 1247, 1248), (1248, 1235, 1242), (1252, 1249, 1250), (1255, 1248, 1253), (1257, 1248, 1254), (1258, 1248, 1256), (1260, 1248, 1258), (1262, 1248, 1259), (1263, 1261, 1262), (1265, 1248, 1261), (963, 959, 920), (963, 920, 1202), (963, 973, 972), (1267, 1266, 1228), (1275, 1230, 1274), (1276, 1230, 1275), (1279, 1230, 1276), (1280, 1278, 1279), (1282, 1230, 1278), (1284, 1230, 1281), (1285, 1230, 1283), (1286, 1288, 1230), (1287, 1288, 1286), (1289, 1230, 1288), (1290, 1291, 1289), (963, 1293, 976), (963, 1294, 1293), (963, 1295, 1294), (963, 1298, 1297), (963, 1302, 1300), (1307, 963, 1202), (963, 1309, 1306), (1307, 1311, 963), (1313, 1307, 1202), (1312, 1314, 1307), (1313, 1316, 1307), (1202, 1318, 1317), (1202, 1322, 1318), (1352, 1202, 1370), (1324, 1266, 1269), (1325, 1202, 1324), (1459, 1270, 1230), (1326, 1230, 1291), (1327, 1328, 1326), (1459, 1230, 1326), (1459, 1326, 1328), (1331, 1332, 1330), (1335, 1336, 1334), (1337, 1459, 1336), (1341, 1337, 1339), (1340, 1341, 1339), (1342, 1337, 1341), (1343, 1344, 1342), (1345, 1459, 1344), (1320, 1349, 1319), (1350, 1354, 1348), (1355, 1350, 1351), (1368, 1353, 1354), (1356, 1368, 1355), (1357, 1368, 1356), (1366, 1358, 1359), (1370, 1360, 1361), (1370, 1361, 1362), (1370, 1362, 1352), (1364, 1367, 1363), (1370, 1375, 1373), (1388, 1376, 1370), (1388, 1379, 1377), (1388, 1380, 1379), (1388, 1383, 1384), (1388, 1384, 1385), (1387, 1389, 1386), (1391, 1387, 1382), (1437, 1202, 1392), (1392, 1202, 1325), (1347, 1394, 1346), (1395, 1459, 1394), (1396, 1397, 1395), (1398, 1459, 1397), (1400, 1401, 1399), (1404, 1405, 1403), (1406, 1459, 1405), (1407, 1459, 1406), (1408, 1409, 1407), (1410, 1459, 1409), (1411, 1459, 1410), (1388, 1415, 1391), (1388, 1416, 1415), (1416, 1419, 1417), (1420, 1423, 1421), (1420, 1424, 1423), (1420, 1425, 1424), (1388, 1428, 1420), (1430, 1432, 1429), (1388, 1434, 1431), (1437, 1388, 1202), (1441, 1438, 1388), (1439, 1442, 1388), (1447, 1439, 1437), (1438, 1444, 1440), (1446, 1438, 1441), (1445, 1448, 1444), (1445, 1450, 1448), (1437, 1449, 1447), (1452, 1454, 1451), (1460, 1459, 1411), (1461, 1459, 1460), (1463, 1461, 1462), (1464, 1459, 1463), (1465, 1459, 1464), (1467, 1459, 1465), (1469, 1459, 1466), (1413, 1460, 1411), (1471, 1472, 1470), (1473, 1461, 1472), (1475, 1461, 1473), (1476, 1473, 1474), (1462, 1461, 1477), (1479, 1462, 1478), (1484, 1481, 1482), (1501, 1485, 1486), (1501, 1486, 1487), (1501, 1487, 1484), (1493, 1495, 1492), (1501, 1490, 1491), (1501, 1491, 1488), (1501, 1498, 1497), (1504, 1456, 1457), (1437, 1505, 1504), (1512, 1506, 1507), (1437, 1507, 1508), (1437, 1508, 1509), (1513, 1510, 1511), (1513, 1511, 1512), (1482, 1480, 1513), (1501, 1482, 1513), (1501, 1484, 1482), (1514, 1501, 1437), (1516, 1459, 1468), (1517, 1459, 1516), (1520, 1459, 1517), (1521, 1459, 1519), (1522, 1459, 1521), (1524, 1459, 1522), (1526, 1459, 1523), (1528, 1526, 1527), (1458, 1526, 1530), (1533, 1458, 1532), (1535, 1536, 1534), (1544, 1542, 1543), (1546, 1544, 1502), (1548, 1545, 1546), (1548, 1546, 1502), (1550, 1549, 1548), (1502, 1551, 1548), (1551, 1554, 1552), (1502, 1555, 1554), (1502, 1559, 1557), (1560, 1437, 1515), (1561, 1560, 1515), (1538, 1562, 1537), (1458, 1536, 1562), (1564, 1458, 1563), (1565, 1458, 1564), (1568, 1458, 1566), (1569, 1570, 1568), (1573, 1458, 1570), (1574, 1458, 1573), (1575, 1458, 1574), (1580, 1458, 1576), (1578, 1580, 1576), (1579, 1581, 1578), (1582, 1580, 1581), (1584, 1585, 1583), (1587, 1580, 1585), (1588, 1589, 1587), (1590, 1580, 1589), (1591, 1592, 1590), (1593, 1580, 1592), (1502, 1596, 1559), (1502, 1599, 1597), (1502, 1601, 1600), (1602, 1603, 1601), (1502, 1604, 1602), (1502, 1605, 1604), (1502, 1607, 1606), (1502, 1609, 1608), (1612, 1502, 1514), (1611, 1613, 1610), (1612, 1616, 1611), (1514, 1622, 1612), (1630, 1627, 1514), (1514, 1633, 1631), (1635, 1437, 1560), (1637, 1560, 1270), (1638, 1270, 1458), (1639, 1638, 1458), (1594, 1580, 1593), (1641, 1580, 1640), (1643, 1580, 1641), (1645, 1580, 1643), (1649, 1580, 1645), (1652, 1580, 1647), (1654, 1650, 1651), (1655, 1653, 1650), (1659, 1580, 1653), (1660, 1580, 1656), (1661, 1657, 1658), (1662, 1580, 1660), (1663, 1662, 1660), (1595, 1580, 1594), (1666, 1667, 1665), (1670, 1580, 1667), (1671, 1667, 1668), (1672, 1668, 1669), (1673, 1640, 1670), (1514, 1674, 1633), (1676, 1514, 1634), (1674, 1932, 1675), (1514, 1681, 1674), (1678, 1684, 1514), (1676, 1685, 1678), (1677, 1686, 1676), (1677, 1688, 1687), (1677, 1690, 1689), (1691, 1690, 1677), (1677, 1694, 1691), (1677, 1695, 1694), (1699, 1698, 1677), (1677, 1700, 1699), (1702, 1703, 1677), (1702, 1704, 1703), (1707, 1708, 1706), (1634, 1712, 1710), (1634, 1713, 1712), (1714, 1635, 1636), (1718, 1638, 1715), (1724, 1723, 1638), (1725, 1638, 1717), (1727, 1638, 1723), (1729, 1716, 1638), (1731, 1638, 1726), (1732, 1638, 1639), (1715, 1638, 1732), (1739, 1715, 1733), (1740, 1732, 1639), (1747, 1715, 1737), (1748, 1639, 1580), (1750, 1749, 1748), (1752, 1639, 1749), (1755, 1639, 1751), (1757, 1639, 1754), (1758, 1639, 1756), (1762, 1639, 1758), (1765, 1639, 1760), (1766, 1639, 1763), (1767, 1763, 1764), (1772, 1766, 1763), (1774, 1580, 1662), (1776, 1580, 1773), (1777, 1748, 1775), (1634, 1778, 1713), (1782, 1779, 1634), (1782, 1784, 1783), (1634, 1785, 1782), (1634, 1786, 1785), (1788, 1787, 1786), (1634, 1791, 1789), (1634, 1792, 1791), (1790, 1795, 1794), (1797, 1798, 1790), (1803, 1801, 1634), (1802, 1804, 1634), (1806, 1797, 1801), (1807, 1801, 1803), (1800, 1808, 1802), (1816, 1812, 1815), (1813, 1814, 1812), (1806, 1816, 1797), (1818, 1806, 1801), (1800, 1819, 1810), (1821, 1822, 1820), (1805, 1823, 1821), (1800, 1824, 1805), (1826, 1825, 1637), (1870, 1825, 1826), (1828, 1637, 1827), (1830, 1637, 1828), (1833, 1637, 1829), (1836, 1832, 1833), (1837, 1834, 1835), (1839, 1637, 1834), (1844, 1838, 1839), (1845, 1843, 1838), (1846, 1637, 1841), (1847, 1841, 1842), (1850, 1637, 1846), (1851, 1637, 1848), (1852, 1848, 1849), (1854, 1851, 1848), (1855, 1729, 1730), (1856, 1637, 1716), (1857, 1716, 1729), (1858, 1856, 1716), (1861, 1827, 1859), (1800, 1862, 1824), (1800, 1864, 1863), (1867, 1868, 1866), (1871, 1635, 1870), (1875, 1867, 1635), (1873, 1877, 1872), (1878, 1879, 1874), (1881, 1875, 1635), (1886, 1635, 1871), (1870, 1635, 1825), (1876, 1871, 1870), (1889, 1876, 1870), (1889, 1893, 1876), (1894, 1889, 1870), (1898, 1890, 1826), (1904, 1891, 1826), (1907, 1637, 1905), (1909, 1637, 1906), (1914, 1637, 1908), (1915, 1910, 1826), (1917, 1911, 1637), (1922, 1912, 1913), (1924, 1892, 1826), (1925, 1826, 1910), (1926, 1637, 1853), (20, 17, 19), (22, 17, 21), (26, 17, 22), (452, 448, 449), (454, 448, 452), (449, 458, 456), (463, 458, 449), (491, 366, 412), (499, 366, 497), (506, 499, 500), (521, 520, 518), (861, 860, 859), (865, 864, 853), (925, 922, 923), (928, 922, 925), (930, 927, 924), (932, 928, 929), (1251, 1250, 1247), (1253, 1250, 1249), (1350, 1348, 1349), (1366, 1368, 1365), (1501, 1494, 1496), (1497, 1495, 1494), (1816, 1815, 1797), (1812, 1811, 1815), (1817, 1813, 1812), (12, 4, 1), (8, 11, 7), (8, 13, 11), (8, 14, 13), (8, 16, 14), (8, 23, 16), (17, 26, 25), (12, 29, 23), (28, 36, 27), (12, 33, 29), (31, 35, 30), (36, 12, 31), (32, 37, 36), (12, 39, 33), (12, 40, 35), (39, 12, 38), (12, 2, 40), (42, 49, 41), (46, 50, 45), (47, 50, 46), (48, 12, 10), (50, 12, 43), (52, 54, 53), (56, 57, 53), (53, 12, 50), (58, 59, 53), (61, 62, 60), (63, 64, 62), (65, 66, 53), (66, 68, 53), (68, 69, 53), (75, 79, 74), (79, 82, 78), (82, 85, 81), (88, 86, 87), (91, 95, 90), (93, 103, 92), (88, 104, 86), (97, 95, 96), (99, 95, 98), (100, 105, 95), (102, 76, 73), (89, 104, 88), (104, 76, 102), (108, 110, 109), (113, 118, 112), (116, 118, 115), (118, 120, 112), (118, 123, 121), (118, 124, 123), (118, 129, 124), (127, 130, 106), (129, 132, 128), (133, 104, 106), (132, 104, 133), (12, 135, 3), (135, 137, 134), (137, 139, 136), (137, 141, 139), (141, 143, 140), (118, 150, 143), (145, 118, 144), (148, 151, 147), (150, 154, 149), (154, 118, 153), (155, 12, 53), (155, 118, 12), (156, 155, 70), (72, 157, 156), (157, 158, 156), (158, 168, 155), (170, 169, 160), (161, 155, 170), (172, 162, 171), (176, 178, 177), (177, 172, 173), (604, 180, 177), (177, 162, 172), (184, 185, 183), (185, 188, 177), (187, 189, 188), (190, 191, 188), (177, 155, 162), (193, 194, 192), (195, 155, 188), (197, 198, 196), (199, 200, 198), (203, 195, 200), (203, 205, 195), (205, 206, 195), (207, 208, 195), (212, 210, 211), (214, 218, 213), (104, 214, 215), (104, 221, 216), (220, 224, 219), (104, 220, 221), (223, 227, 222), (104, 223, 224), (226, 230, 225), (230, 228, 229), (232, 230, 226), (104, 232, 223), (237, 234, 231), (230, 237, 228), (236, 235, 233), (237, 236, 234), (232, 237, 230), (237, 239, 238), (232, 239, 237), (84, 242, 83), (104, 245, 240), (242, 104, 241), (104, 242, 84), (244, 248, 243), (248, 250, 247), (104, 250, 248), (118, 104, 132), (251, 253, 195), (253, 254, 195), (255, 257, 256), (258, 259, 256), (260, 195, 256), (265, 267, 195), (367, 267, 266), (367, 195, 267), (367, 269, 270), (272, 367, 271), (277, 367, 276), (279, 280, 278), (274, 367, 272), (280, 367, 277), (287, 280, 286), (289, 280, 288), (292, 296, 291), (295, 297, 296), (297, 605, 296), (296, 367, 280), (302, 605, 301), (304, 306, 605), (308, 315, 307), (310, 315, 309), (313, 316, 312), (324, 325, 322), (322, 315, 321), (326, 334, 333), (331, 333, 330), (332, 335, 333), (333, 315, 322), (239, 339, 338), (232, 339, 239), (339, 232, 340), (232, 342, 341), (232, 343, 342), (344, 343, 232), (344, 347, 346), (344, 232, 347), (232, 350, 349), (353, 350, 232), (350, 352, 351), (353, 352, 350), (364, 354, 232), (354, 357, 356), (359, 357, 354), (364, 359, 354), (359, 361, 360), (364, 362, 361), (364, 373, 362), (364, 232, 104), (118, 364, 104), (365, 390, 118), (155, 365, 118), (366, 365, 155), (367, 155, 195), (368, 367, 296), (369, 296, 605), (315, 369, 605), (315, 370, 369), (370, 368, 296), (315, 371, 370), (372, 367, 368), (315, 372, 371), (364, 375, 374), (377, 375, 364), (375, 378, 376), (364, 380, 377), (381, 383, 382), (364, 385, 383), (384, 385, 364), (384, 388, 387), (364, 389, 388), (392, 389, 364), (397, 395, 364), (390, 397, 364), (364, 395, 394), (395, 397, 396), (398, 399, 397), (390, 404, 403), (390, 406, 405), (406, 409, 408), (406, 410, 409), (390, 410, 406), (414, 413, 155), (414, 155, 367), (315, 416, 415), (416, 417, 415), (416, 418, 417), (333, 416, 315), (390, 421, 420), (390, 422, 421), (390, 423, 422), (390, 427, 423), (390, 428, 427), (390, 429, 425), (390, 431, 430), (390, 432, 431), (390, 433, 432), (433, 435, 434), (437, 433, 390), (435, 437, 436), (442, 439, 437), (437, 439, 438), (439, 442, 441), (442, 444, 443), (365, 444, 442), (444, 447, 446), (449, 448, 365), (448, 451, 365), (453, 452, 449), (449, 456, 455), (456, 458, 457), (447, 460, 459), (461, 460, 447), (462, 461, 451), (736, 465, 365), (449, 465, 464), (736, 466, 465), (467, 469, 365), (469, 468, 365), (471, 468, 469), (473, 472, 468), (474, 475, 365), (481, 480, 477), (482, 480, 481), (483, 485, 365), (484, 483, 480), (485, 736, 365), (488, 487, 486), (412, 492, 491), (411, 467, 365), (366, 493, 411), (366, 494, 493), (366, 496, 495), (366, 504, 496), (412, 501, 498), (412, 502, 501), (607, 508, 507), (366, 510, 509), (366, 513, 510), (511, 513, 366), (511, 515, 514), (515, 517, 516), (515, 518, 517), (518, 520, 519), (521, 523, 522), (524, 525, 523), (155, 526, 503), (155, 527, 526), (155, 528, 527), (155, 531, 530), (155, 534, 533), (542, 537, 155), (542, 538, 537), (542, 539, 538), (542, 540, 539), (540, 542, 541), (542, 544, 543), (546, 545, 542), (768, 547, 546), (413, 542, 155), (550, 551, 414), (555, 554, 551), (557, 556, 414), (559, 558, 414), (561, 560, 558), (562, 549, 414), (563, 562, 414), (566, 565, 562), (567, 566, 562), (571, 570, 414), (569, 571, 414), (573, 572, 414), (574, 573, 414), (575, 574, 414), (568, 575, 414), (581, 580, 414), (582, 581, 414), (583, 582, 414), (587, 552, 414), (579, 588, 586), (579, 589, 588), (579, 590, 589), (579, 591, 590), (579, 592, 591), (592, 594, 593), (579, 608, 595), (579, 598, 597), (600, 598, 579), (602, 599, 367), (416, 601, 418), (416, 602, 601), (603, 599, 602), (416, 603, 602), (416, 599, 603), (611, 613, 610), (612, 614, 613), (613, 333, 610), (616, 617, 333), (617, 618, 333), (619, 620, 333), (621, 622, 333), (623, 627, 333), (624, 628, 627), (626, 629, 628), (628, 333, 627), (646, 416, 628), (636, 646, 635), (637, 638, 646), (646, 628, 634), (640, 646, 639), (645, 647, 644), (648, 652, 646), (649, 666, 652), (655, 656, 654), (653, 666, 650), (656, 666, 653), (658, 666, 657), (662, 663, 660), (660, 666, 659), (663, 665, 660), (667, 666, 660), (667, 668, 666), (668, 670, 666), (670, 671, 666), (672, 673, 671), (674, 675, 666), (675, 677, 666), (679, 678, 666), (681, 683, 680), (685, 666, 684), (688, 689, 666), (666, 680, 683), (691, 694, 690), (693, 695, 692), (694, 697, 690), (695, 698, 692), (699, 697, 692), (700, 666, 697), (701, 703, 666), (713, 714, 416), (715, 716, 714), (717, 719, 718), (720, 718, 719), (721, 722, 718), (723, 725, 722), (724, 727, 725), (727, 718, 725), (726, 728, 727), (729, 730, 728), (731, 732, 718), (466, 736, 735), (485, 737, 736), (737, 739, 738), (485, 739, 737), (739, 485, 740), (485, 742, 741), (485, 744, 743), (744, 746, 745), (750, 749, 485), (751, 750, 747), (755, 748, 485), (753, 755, 485), (752, 754, 485), (757, 756, 753), (748, 758, 752), (755, 759, 748), (761, 760, 755), (763, 762, 485), (764, 763, 485), (765, 764, 485), (768, 766, 547), (766, 768, 767), (768, 770, 769), (772, 771, 770), (771, 774, 773), (768, 775, 772), (777, 776, 768), (768, 779, 775), (413, 782, 548), (784, 783, 413), (785, 784, 413), (786, 777, 768), (787, 786, 768), (781, 787, 768), (781, 791, 790), (793, 792, 781), (794, 793, 781), (796, 795, 548), (781, 798, 797), (794, 800, 799), (800, 802, 801), (804, 803, 413), (807, 806, 549), (413, 808, 785), (413, 809, 808), (810, 812, 549), (806, 811, 549), (549, 814, 805), (549, 815, 814), (549, 816, 815), (806, 817, 811), (818, 817, 806), (565, 820, 549), (820, 821, 549), (823, 822, 565), (826, 825, 821), (824, 807, 549), (828, 827, 549), (830, 829, 807), (600, 831, 598), (831, 833, 832), (600, 837, 835), (837, 838, 836), (600, 835, 834), (599, 839, 600), (840, 842, 841), (840, 843, 842), (599, 845, 839), (847, 845, 599), (845, 844, 843), (848, 845, 847), (416, 849, 848), (845, 850, 844), (845, 851, 850), (845, 852, 851), (849, 846, 845), (856, 855, 846), (856, 857, 855), (854, 861, 859), (863, 862, 859), (853, 866, 865), (845, 866, 853), (867, 858, 853), (845, 870, 866), (845, 871, 870), (845, 872, 871), (845, 873, 872), (845, 874, 873), (875, 874, 845), (869, 876, 978), (878, 854, 858), (880, 879, 858), (978, 880, 858), (845, 883, 882), (878, 861, 854), (845, 886, 885), (845, 887, 886), (890, 891, 845), (891, 887, 845), (890, 892, 891), (890, 893, 892), (890, 894, 893), (856, 894, 890), (895, 889, 887), (856, 898, 897), (856, 900, 898), (900, 903, 902), (856, 904, 903), (856, 906, 905), (901, 908, 907), (901, 909, 908), (901, 913, 912), (901, 914, 913), (901, 917, 916), (901, 918, 917), (919, 856, 416), (920, 901, 919), (922, 921, 901), (924, 922, 901), (922, 924, 923), (924, 927, 926), (924, 931, 930), (928, 932, 921), (920, 934, 933), (920, 936, 934), (937, 918, 901), (938, 937, 921), (940, 939, 935), (920, 941, 936), (937, 946, 943), (920, 945, 941), (937, 948, 947), (949, 948, 937), (945, 951, 950), (920, 954, 951), (953, 952, 947), (956, 955, 920), (954, 958, 957), (955, 958, 954), (961, 962, 960), (961, 965, 962), (963, 966, 965), (968, 967, 966), (963, 968, 966), (972, 970, 963), (970, 972, 971), (973, 975, 974), (732, 979, 718), (980, 981, 718), (981, 983, 718), (985, 986, 983), (986, 988, 983), (990, 416, 718), (991, 990, 983), (989, 992, 988), (994, 995, 991), (996, 997, 995), (998, 999, 990), (999, 1001, 990), (1002, 1003, 1001), (1003, 1010, 1001), (1005, 1006, 1010), (1007, 1008, 1010), (1009, 1011, 1008), (1012, 1013, 1010), (1016, 1018, 1015), (1017, 1019, 1016), (1022, 1025, 1021), (1020, 1024, 1019), (1028, 1030, 1026), (1039, 1032, 1029), (1030, 1039, 1026), (1039, 1033, 1031), (1039, 1034, 1033), (1035, 1039, 1030), (1039, 1038, 1036), (1039, 1041, 1038), (1039, 1042, 1041), (1039, 1043, 1042), (1045, 1046, 1044), (1039, 1045, 1043), (1045, 1048, 1046), (1050, 1052, 1030), (1051, 1053, 1052), (1053, 1035, 1052), (1056, 1057, 1055), (1060, 1063, 1059), (1061, 1064, 1063), (1068, 1035, 1063), (1065, 1069, 1068), (1067, 1069, 1066), (1069, 1035, 1068), (1071, 1080, 1070), (1073, 1071, 1072), (1074, 1085, 1073), (1076, 1081, 1085), (1079, 1084, 1078), (1083, 1089, 1082), (1080, 1084, 1079), (1085, 1080, 1071), (1069, 1090, 1086), (1088, 1069, 1087), (1084, 1069, 1083), (1069, 1067, 1090), (1085, 1069, 1084), (1091, 1092, 1077), (1092, 1099, 1085), (1095, 1085, 1094), (1098, 1100, 1085), (1103, 1107, 1085), (1104, 1085, 1107), (1105, 1108, 1085), (1109, 1110, 1108), (1110, 1112, 1085), (1113, 1114, 1085), (1115, 1116, 1085), (1116, 1118, 1085), (1118, 1119, 1085), (1120, 1121, 1174), (1122, 1123, 1174), (990, 1202, 416), (1014, 1125, 1010), (1125, 1126, 1010), (1128, 1130, 1129), (1131, 1132, 1130), (1126, 990, 1010), (990, 1126, 1129), (1133, 1134, 990), (1136, 1138, 1135), (1138, 1140, 990), (1142, 1144, 1141), (1145, 1148, 1144), (1147, 1150, 1146), (1149, 1151, 990), (1152, 1155, 990), (1168, 1157, 1154), (1156, 1158, 1155), (1168, 1160, 1157), (1159, 1161, 1158), (1161, 1164, 990), (1168, 1165, 1162), (1169, 1167, 1047), (1168, 1169, 1048), (1168, 1171, 1169), (1168, 1172, 1170), (1168, 1137, 1173), (1168, 1143, 1139), (1168, 1150, 1147), (1174, 1035, 1085), (1124, 1175, 1174), (1176, 1177, 1174), (1177, 1179, 1174), (1181, 1183, 1174), (1182, 1184, 1183), (1184, 1186, 1174), (1185, 1187, 1186), (1188, 1189, 1174), (1189, 1191, 1174), (1929, 1193, 1191), (1195, 1194, 1191), (1199, 1198, 1196), (1200, 1197, 1174), (1201, 1200, 1174), (1204, 1203, 1035), (1205, 1174, 1197), (1207, 1206, 1205), (1211, 1210, 1174), (1212, 1211, 1206), (1215, 1214, 1174), (1216, 1035, 1174), (1214, 1216, 1174), (1216, 1218, 1035), (1218, 1220, 1035), (1221, 1204, 1035), (1222, 1223, 1221), (1223, 1224, 1204), (1225, 1226, 1204), (1226, 1227, 1204), (1202, 920, 416), (1168, 1229, 1202), (1230, 1229, 1168), (1231, 1202, 1229), (1233, 1232, 1035), (1203, 1233, 1035), (1234, 1203, 1204), (1203, 1230, 1232), (1227, 1236, 1204), (1238, 1234, 1204), (1237, 1239, 1238), (1240, 1241, 1238), (1242, 1235, 1238), (1243, 1242, 1238), (1248, 1230, 1235), (1250, 1248, 1247), (1250, 1253, 1248), (1255, 1254, 1248), (1257, 1256, 1248), (1260, 1259, 1248), (1262, 1261, 1248), (1264, 1230, 1248), (1265, 1264, 1248), (963, 975, 973), (963, 976, 975), (1228, 1266, 1202), (1230, 1228, 1231), (1230, 1267, 1228), (1268, 1267, 1230), (1269, 1266, 1267), (1268, 1269, 1267), (1271, 1264, 1265), (1272, 1230, 1264), (1273, 1272, 1264), (1274, 1230, 1272), (1277, 1276, 1275), (1279, 1278, 1230), (1282, 1281, 1230), (1284, 1283, 1230), (1285, 1286, 1230), (1289, 1291, 1230), (1290, 1292, 1291), (976, 1293, 977), (963, 1296, 1295), (963, 1297, 1296), (963, 1299, 1298), (963, 1300, 1299), (1300, 1302, 1301), (963, 1303, 1302), (963, 1304, 1303), (963, 1305, 1304), (963, 1306, 1305), (1306, 1309, 1308), (963, 1310, 1309), (963, 1311, 1310), (1307, 1315, 1312), (1307, 1316, 1315), (1202, 1317, 1313), (1318, 1322, 1321), (1202, 1323, 1322), (1202, 1352, 1323), (1324, 1202, 1266), (1230, 1269, 1268), (1270, 1324, 1269), (1230, 1270, 1269), (1931, 1325, 1324), (1270, 1931, 1324), (1270, 1325, 1931), (1328, 1329, 1459), (1329, 1330, 1459), (1330, 1332, 1459), (1332, 1333, 1459), (1333, 1334, 1459), (1334, 1336, 1459), (1336, 1338, 1337), (1342, 1459, 1337), (1342, 1344, 1459), (1345, 1346, 1459), (1320, 1350, 1349), (1350, 1368, 1354), (1355, 1368, 1350), (1368, 1364, 1353), (1357, 1365, 1368), (1360, 1366, 1359), (1364, 1368, 1367), (1370, 1366, 1360), (1372, 1369, 1368), (1370, 1372, 1368), (1366, 1370, 1368), (1369, 1372, 1371), (1370, 1373, 1372), (1373, 1375, 1374), (1370, 1376, 1375), (1388, 1377, 1376), (1377, 1379, 1378), (1388, 1385, 1380), (1382, 1387, 1381), (1388, 1382, 1383), (1387, 1390, 1389), (1391, 1390, 1387), (1388, 1391, 1382), (1202, 1388, 1370), (1270, 1392, 1325), (1270, 1437, 1392), (1346, 1394, 1459), (1347, 1393, 1394), (1395, 1397, 1459), (1398, 1399, 1459), (1399, 1401, 1459), (1400, 1402, 1401), (1401, 1403, 1459), (1403, 1405, 1459), (1407, 1409, 1459), (1412, 1413, 1411), (1391, 1415, 1414), (1417, 1419, 1418), (1420, 1419, 1416), (1388, 1420, 1416), (1420, 1421, 1419), (1421, 1423, 1422), (1420, 1426, 1425), (1420, 1428, 1427), (1388, 1429, 1428), (1388, 1430, 1429), (1431, 1430, 1388), (1431, 1434, 1433), (1388, 1435, 1434), (1388, 1436, 1435), (1440, 1436, 1388), (1438, 1440, 1388), (1437, 1439, 1388), (1442, 1441, 1388), (1440, 1444, 1443), (1438, 1445, 1444), (1445, 1451, 1450), (1452, 1451, 1445), (1437, 1453, 1449), (1452, 1455, 1454), (1437, 1457, 1453), (1459, 1458, 1270), (1463, 1459, 1461), (1467, 1466, 1459), (1469, 1468, 1459), (1460, 1470, 1461), (1470, 1472, 1461), (1476, 1475, 1473), (1479, 1463, 1462), (1484, 1487, 1483), (1501, 1489, 1485), (1501, 1488, 1489), (1494, 1495, 1493), (1501, 1496, 1490), (1501, 1497, 1494), (1501, 1499, 1498), (1499, 1501, 1500), (1502, 1503, 1501), (1437, 1504, 1457), (1437, 1509, 1505), (1437, 1512, 1507), (1437, 1513, 1512), (1437, 1501, 1513), (1514, 1502, 1501), (1515, 1437, 1270), (1518, 1517, 1516), (1520, 1519, 1459), (1524, 1523, 1459), (1525, 1524, 1522), (1526, 1458, 1459), (1527, 1526, 1523), (1529, 1526, 1528), (1531, 1458, 1530), (1531, 1532, 1458), (1533, 1534, 1458), (1534, 1536, 1458), (1502, 1539, 1503), (1502, 1540, 1539), (1502, 1541, 1540), (1502, 1543, 1541), (1502, 1544, 1543), (1548, 1547, 1545), (1551, 1550, 1548), (1552, 1554, 1553), (1551, 1502, 1554), (1502, 1556, 1555), (1502, 1557, 1556), (1557, 1559, 1558), (1437, 1634, 1514), (1270, 1561, 1515), (1270, 1560, 1561), (1537, 1562, 1536), (1562, 1563, 1458), (1565, 1566, 1458), (1567, 1568, 1566), (1568, 1570, 1458), (1571, 1573, 1570), (1572, 1574, 1573), (1575, 1576, 1458), (1577, 1578, 1576), (1578, 1581, 1580), (1582, 1583, 1580), (1583, 1585, 1580), (1586, 1587, 1585), (1587, 1589, 1580), (1590, 1592, 1580), (1502, 1597, 1596), (1597, 1599, 1598), (1502, 1600, 1599), (1502, 1602, 1601), (1502, 1606, 1605), (1502, 1608, 1607), (1502, 1610, 1609), (1502, 1611, 1610), (1612, 1611, 1502), (1611, 1614, 1613), (1611, 1616, 1615), (1612, 1617, 1616), (1612, 1618, 1617), (1612, 1619, 1618), (1612, 1620, 1619), (1612, 1622, 1621), (1514, 1623, 1622), (1514, 1624, 1623), (1514, 1625, 1624), (1627, 1625, 1514), (1625, 1627, 1626), (1630, 1628, 1627), (1628, 1630, 1629), (1631, 1633, 1632), (1514, 1631, 1630), (1635, 1634, 1437), (1636, 1635, 1560), (1637, 1636, 1560), (1580, 1639, 1458), (1642, 1641, 1640), (1644, 1643, 1641), (1646, 1645, 1643), (1648, 1647, 1580), (1649, 1648, 1580), (1651, 1650, 1580), (1652, 1651, 1580), (1650, 1653, 1580), (1657, 1656, 1580), (1658, 1657, 1580), (1659, 1658, 1580), (1664, 1663, 1660), (1595, 1665, 1580), (1665, 1667, 1580), (1670, 1640, 1580), (1671, 1670, 1667), (1672, 1671, 1668), (1677, 1676, 1634), (1676, 1678, 1514), (1674, 1679, 1932), (1674, 1680, 1679), (1674, 1681, 1680), (1514, 1682, 1681), (1514, 1683, 1682), (1514, 1684, 1683), (1686, 1677, 1687), (1677, 1689, 1688), (1691, 1693, 1692), (1691, 1694, 1693), (1677, 1696, 1695), (1677, 1697, 1696), (1677, 1698, 1697), (1677, 1701, 1700), (1634, 1702, 1677), (1677, 1703, 1701), (1702, 1705, 1704), (1634, 1706, 1702), (1634, 1707, 1706), (1707, 1709, 1708), (1634, 1710, 1707), (1710, 1712, 1711), (1800, 1634, 1635), (1637, 1714, 1636), (1637, 1635, 1714), (1638, 1637, 1270), (1716, 1637, 1638), (1718, 1717, 1638), (1719, 1718, 1715), (1720, 1719, 1715), (1721, 1720, 1715), (1722, 1721, 1715), (1725, 1724, 1638), (1727, 1726, 1638), (1728, 1727, 1723), (1730, 1729, 1638), (1731, 1730, 1638), (1733, 1715, 1732), (1736, 1735, 1715), (1734, 1736, 1715), (1738, 1737, 1715), (1739, 1738, 1715), (1741, 1740, 1639), (1742, 1741, 1639), (1743, 1742, 1639), (1744, 1743, 1639), (1745, 1744, 1639), (1735, 1722, 1715), (1746, 1734, 1715), (1747, 1746, 1715), (1748, 1749, 1639), (1752, 1751, 1639), (1753, 1752, 1749), (1755, 1754, 1639), (1757, 1756, 1639), (1759, 1758, 1756), (1761, 1760, 1639), (1762, 1761, 1639), (1764, 1763, 1639), (1765, 1764, 1639), (1768, 1745, 1639), (1769, 1768, 1639), (1770, 1769, 1639), (1771, 1770, 1639), (1766, 1771, 1639), (1774, 1773, 1580), (1775, 1748, 1580), (1776, 1775, 1580), (1634, 1779, 1778), (1782, 1780, 1779), (1780, 1782, 1781), (1782, 1785, 1784), (1634, 1788, 1786), (1788, 1634, 1789), (1634, 1793, 1792), (1790, 1793, 1634), (1793, 1790, 1794), (1790, 1796, 1795), (1634, 1801, 1790), (1800, 1802, 1634), (1801, 1797, 1790), (1804, 1803, 1634), (1800, 1809, 1808), (1800, 1810, 1809), (1797, 1815, 1799), (1816, 1817, 1812), (1800, 1820, 1819), (1800, 1821, 1820), (1805, 1821, 1800), (1637, 1825, 1635), (1830, 1829, 1637), (1831, 1830, 1828), (1833, 1832, 1637), (1835, 1834, 1637), (1832, 1835, 1637), (1839, 1838, 1637), (1840, 1839, 1834), (1842, 1841, 1637), (1843, 1842, 1637), (1838, 1843, 1637), (1849, 1848, 1637), (1850, 1849, 1637), (1851, 1853, 1637), (1856, 1827, 1637), (1859, 1827, 1856), (1860, 1859, 1856), (1800, 1863, 1862), (1800, 1865, 1864), (1800, 1866, 1865), (1800, 1867, 1866), (1867, 1800, 1635), (1867, 1872, 1869), (1867, 1873, 1872), (1874, 1873, 1867), (1875, 1874, 1867), (1875, 1878, 1874), (1881, 1880, 1875), (1882, 1881, 1635), (1635, 1883, 1882), (1635, 1884, 1883), (1885, 1884, 1635), (1886, 1885, 1635), (1888, 1887, 1871), (1876, 1888, 1871), (1826, 1890, 1870), (1895, 1894, 1870), (1896, 1895, 1870), (1897, 1896, 1870), (1890, 1897, 1870), (1899, 1898, 1826), (1900, 1899, 1826), (1901, 1900, 1826), (1902, 1901, 1826), (1903, 1902, 1826), (1891, 1903, 1826), (1892, 1904, 1826), (1907, 1906, 1637), (1909, 1908, 1637), (1637, 1911, 1826), (1913, 1912, 1637), (1914, 1913, 1637), (1911, 1915, 1826), (1917, 1916, 1911), (1918, 1917, 1637), (1919, 1918, 1637), (1920, 1919, 1637), (1912, 1920, 1637), (1922, 1921, 1912), (1923, 1922, 1913), (1925, 1924, 1826), (1926, 1905, 1637)])
me_mesh.update()

# ---- objects
ob_mycurve = bpy.data.objects.new('myCurve', me_mesh)

# ---- transforms, parenting, visibility, modifiers, constraints
ob_mycurve.location = (0.0, 0.0, 0.0)
_m = ob_mycurve.modifiers.new('Auto Smooth', 'NODES')
_m.node_group = ng_auto_smooth
_gi = [s.identifier for s in ng_auto_smooth.interface.items_tree if s.item_type == 'SOCKET' and s.in_out == 'INPUT']
_m[_gi[1]] = 3.142  # Angle

# ---- collection membership
scene.collection.objects.link(ob_mycurve)

# ---- scene / render settings (as saved in the file)
scene.frame_start = 1; scene.frame_end = 250; scene.frame_set(1)
scene.render.engine = 'BLENDER_EEVEE_NEXT'
scene.cycles.sampling_pattern = 'TABULATED_SOBOL'
scene.cycles.use_light_tree = False
scene.view_settings.view_transform = 'Filmic'
bpy.context.view_layer.update()

# ---- added for rendering (the .blend has no active camera and no usable light): camera, sun
cam_auto = bpy.data.cameras.new('AutoCamera')
cam_auto.lens = 50.0
cam_auto.sensor_width = 36.0
cam_auto.clip_end = 1000.0
ob_auto_camera = bpy.data.objects.new('AutoCamera', cam_auto)
scene.collection.objects.link(ob_auto_camera)
ob_auto_camera.location = (41.7494, -11.911, 7.85493)
ob_auto_camera.rotation_euler = (1.09748, -7.21219e-08, 0.694738)
scene.camera = ob_auto_camera
light_auto_sun = bpy.data.lights.new('AutoSun', 'SUN')
light_auto_sun.energy = 3.0
light_auto_sun.angle = 0.0523599
ob_auto_sun = bpy.data.objects.new('AutoSun', light_auto_sun)
scene.collection.objects.link(ob_auto_sun)
ob_auto_sun.rotation_euler = (0.872665, 0.174533, 0.523599)
bpy.context.view_layer.update()
